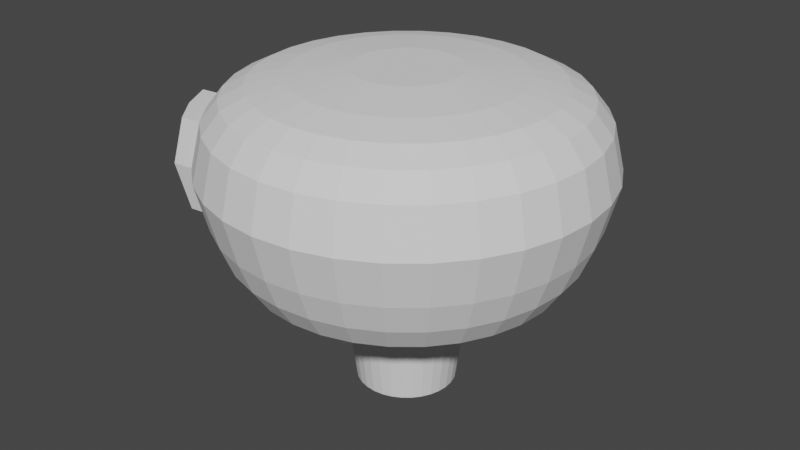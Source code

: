 # Source: mushroom.blend  (saved by Blender 3.5.10; exported with 4.5.12 LTS)
import bpy
from mathutils import Matrix  # noqa: F401  (used for matrix-valued properties, if any)

bpy.ops.wm.read_factory_settings(use_empty=True)
scene = bpy.context.scene
scene.name = 'Scene'

# ---- collections
col_collection = bpy.data.collections.new('Collection'); scene.collection.children.link(col_collection)

# ---- world
world_world = bpy.data.worlds.new('World'); scene.world = world_world
world_world.use_nodes = True; world_world.node_tree.nodes.clear()
_N = world_world.node_tree.nodes; _L = world_world.node_tree.links
n0 = _N.new('ShaderNodeOutputWorld'); n0.name = 'World Output'; n0.location = (300, 300)
n1 = _N.new('ShaderNodeBackground'); n1.name = 'Background'; n1.location = (10, 300)
n1.inputs[0].default_value = (0.05088, 0.05088, 0.05088, 1.0)
_L.new(n1.outputs[0], n0.inputs[0])
n0.is_active_output = True
world_world.color = (0.05088, 0.05088, 0.05088)
world_world.use_sun_shadow = False
world_world.sun_shadow_jitter_overblur = 0.0

# ---- meshes
me_cylinder = bpy.data.meshes.new('Cylinder')
me_cylinder.from_pydata([(0.0, 1.0, -1.0), (-2.93e-09, 1.242, 1.0), (0.1951, 0.9808, -1.0), (0.2423, 1.218, 1.0), (0.3827, 0.9239, -1.0), (0.4753, 1.147, 1.0), (0.5556, 0.8315, -1.0), (0.69, 1.033, 1.0), (0.7071, 0.7071, -1.0), (0.8782, 0.8782, 1.0), (0.8315, 0.5556, -1.0), (1.033, 0.69, 1.0), (0.9239, 0.3827, -1.0), (1.147, 0.4753, 1.0), (0.9808, 0.1951, -1.0), (1.218, 0.2423, 1.0), (1.0, 0.0, -1.0), (1.242, -3.606e-09, 1.0), (0.9808, -0.1951, -1.0), (1.218, -0.2423, 1.0), (0.9239, -0.3827, -1.0), (1.147, -0.4753, 1.0), (0.8315, -0.5556, -1.0), (1.033, -0.69, 1.0), (0.7071, -0.7071, -1.0), (0.8782, -0.8782, 1.0), (0.5556, -0.8315, -1.0), (0.69, -1.033, 1.0), (0.3827, -0.9239, -1.0), (0.4753, -1.147, 1.0), (0.1951, -0.9808, -1.0), (0.2423, -1.218, 1.0), (0.0, -1.0, -1.0), (-2.93e-09, -1.242, 1.0), (-0.1951, -0.9808, -1.0), (-0.2423, -1.218, 1.0), (-0.3827, -0.9239, -1.0), (-0.4753, -1.147, 1.0), (-0.5556, -0.8315, -1.0), (-0.69, -1.033, 1.0), (-0.7071, -0.7071, -1.0), (-0.8782, -0.8782, 1.0), (-0.8315, -0.5556, -1.0), (-1.033, -0.69, 1.0), (-0.9239, -0.3827, -1.0), (-1.147, -0.4753, 1.0), (-0.9808, -0.1951, -1.0), (-1.218, -0.2423, 1.0), (-1.0, 0.0, -1.0), (-1.242, -3.606e-09, 1.0), (-0.9808, 0.1951, -1.0), (-1.218, 0.2423, 1.0), (-0.9239, 0.3827, -1.0), (-1.147, 0.4753, 1.0), (-0.8315, 0.5556, -1.0), (-1.033, 0.69, 1.0), (-0.7071, 0.7071, -1.0), (-0.8782, 0.8782, 1.0), (-0.5556, 0.8315, -1.0), (-0.69, 1.033, 1.0), (-0.3827, 0.9239, -1.0), (-0.4753, 1.147, 1.0), (-0.1951, 0.9808, -1.0), (-0.2423, 1.218, 1.0), (0.2423, 1.218, 1.0), (-2.93e-09, 1.242, 1.0), (0.4753, 1.147, 1.0), (0.69, 1.033, 1.0), (0.8782, 0.8782, 1.0), (1.033, 0.69, 1.0), (1.147, 0.4753, 1.0), (1.218, 0.2423, 1.0), (1.242, -3.606e-09, 1.0), (1.218, -0.2423, 1.0), (1.147, -0.4753, 1.0), (1.033, -0.69, 1.0), (0.8782, -0.8782, 1.0), (0.69, -1.033, 1.0), (0.4753, -1.147, 1.0), (0.2423, -1.218, 1.0), (-2.93e-09, -1.242, 1.0), (-0.2423, -1.218, 1.0), (-0.4753, -1.147, 1.0), (-0.69, -1.033, 1.0), (-0.8782, -0.8782, 1.0), (-1.033, -0.69, 1.0), (-1.147, -0.4753, 1.0), (-1.218, -0.2423, 1.0), (-1.242, -3.606e-09, 1.0), (-1.218, 0.2423, 1.0), (-1.147, 0.4753, 1.0), (-1.033, 0.69, 1.0), (-0.8782, 0.8782, 1.0), (-0.69, 1.033, 1.0), (-0.4753, 1.147, 1.0), (-0.2423, 1.218, 1.0), (0.2423, 1.218, 1.0), (-2.93e-09, 1.242, 1.0), (0.4753, 1.147, 1.0), (0.69, 1.033, 1.0), (0.8782, 0.8782, 1.0), (1.033, 0.69, 1.0), (1.218, -0.2423, 1.0), (1.147, -0.4753, 1.0), (1.033, -0.69, 1.0), (0.8782, -0.8782, 1.0), (0.69, -1.033, 1.0), (0.4753, -1.147, 1.0), (0.2423, -1.218, 1.0), (-2.93e-09, -1.242, 1.0), (-0.2423, -1.218, 1.0), (-0.4753, -1.147, 1.0), (-0.69, -1.033, 1.0), (-0.8782, -0.8782, 1.0), (-1.033, -0.69, 1.0), (-1.147, -0.4753, 1.0), (-1.218, -0.2423, 1.0), (-1.242, -3.606e-09, 1.0), (-1.218, 0.2423, 1.0), (-1.147, 0.4753, 1.0), (-1.033, 0.69, 1.0), (-0.8782, 0.8782, 1.0), (-0.69, 1.033, 1.0), (-0.4753, 1.147, 1.0), (-0.2423, 1.218, 1.0), (0.2423, 1.218, 1.0), (-2.93e-09, 1.242, 1.0), (0.4753, 1.147, 1.0), (0.69, 1.033, 1.0), (0.8782, 0.8782, 1.0), (1.033, 0.69, 1.0), (1.218, -0.2423, 1.0), (1.147, -0.4753, 1.0), (1.033, -0.69, 1.0), (-1.218, -0.2423, 1.0), (-1.242, -3.606e-09, 1.0), (-1.218, 0.2423, 1.0), (-1.147, 0.4753, 1.0), (-1.033, 0.69, 1.0), (-0.8782, 0.8782, 1.0), (-0.69, 1.033, 1.0), (-0.4753, 1.147, 1.0), (-0.2423, 1.218, 1.0), (0.2423, 1.218, 1.0), (-2.93e-09, 1.242, 1.0), (0.4753, 1.147, 1.0), (0.69, 1.033, 1.0), (0.8782, 0.8782, 1.0), (1.033, 0.69, 1.0), (1.147, 0.4753, 1.0), (1.218, 0.2423, 1.0), (1.242, -3.606e-09, 1.0), (1.218, -0.2423, 1.0), (1.147, -0.4753, 1.0), (1.033, -0.69, 1.0), (0.8782, -0.8782, 1.0), (0.69, -1.033, 1.0), (0.4753, -1.147, 1.0), (0.2423, -1.218, 1.0), (-2.93e-09, -1.242, 1.0), (-0.2423, -1.218, 1.0), (-0.4753, -1.147, 1.0), (-0.69, -1.033, 1.0), (-0.8782, -0.8782, 1.0), (-1.033, -0.69, 1.0), (-1.147, -0.4753, 1.0), (-1.218, -0.2423, 1.0), (-1.242, -3.606e-09, 1.0), (-1.218, 0.2423, 1.0), (-1.147, 0.4753, 1.0), (-1.033, 0.69, 1.0), (-0.8782, 0.8782, 1.0), (-0.69, 1.033, 1.0), (-0.4753, 1.147, 1.0), (-0.2423, 1.218, 1.0), (0.2423, 1.218, 1.0), (-2.93e-09, 1.242, 1.0), (0.4753, 1.147, 1.0), (0.69, 1.033, 1.0), (0.8782, 0.8782, 1.0), (1.033, 0.69, 1.0), (1.147, 0.4753, 1.0), (1.218, 0.2423, 1.0), (1.242, -3.606e-09, 1.0), (1.218, -0.2423, 1.0), (1.147, -0.4753, 1.0), (1.033, -0.69, 1.0), (0.8782, -0.8782, 1.0), (0.69, -1.033, 1.0), (0.4753, -1.147, 1.0), (0.2423, -1.218, 1.0), (-2.93e-09, -1.242, 1.0), (-0.2423, -1.218, 1.0), (-0.4753, -1.147, 1.0), (-0.69, -1.033, 1.0), (-0.8782, -0.8782, 1.0), (-1.033, -0.69, 1.0), (-1.147, -0.4753, 1.0), (-1.218, -0.2423, 1.0), (-1.242, -3.606e-09, 1.0), (-1.218, 0.2423, 1.0), (-1.147, 0.4753, 1.0), (-1.033, 0.69, 1.0), (-0.8782, 0.8782, 1.0), (-0.69, 1.033, 1.0), (-0.4753, 1.147, 1.0), (-0.2423, 1.218, 1.0), (0.2415, 1.219, 1.002), (-0.0008314, 1.242, 1.002), (0.4745, 1.148, 1.002), (0.6892, 1.033, 1.002), (0.8774, 0.8786, 1.002), (1.032, 0.6904, 1.002), (1.147, 0.4757, 1.002), (1.217, 0.2427, 1.002), (1.241, 0.0003694, 1.002), (1.217, -0.2419, 1.002), (1.147, -0.4749, 1.002), (1.032, -0.6897, 1.002), (0.8774, -0.8779, 1.002), (0.6892, -1.032, 1.002), (0.4745, -1.147, 1.002), (0.2415, -1.218, 1.002), (-0.0008314, -1.242, 1.002), (-0.2431, -1.218, 1.002), (-0.4761, -1.147, 1.002), (-0.6909, -1.032, 1.002), (-0.8791, -0.8779, 1.002), (-1.034, -0.6897, 1.002), (-1.148, -0.4749, 1.002), (-1.219, -0.2419, 1.002), (-1.243, 0.0003694, 1.002), (-1.219, 0.2427, 1.002), (-1.148, 0.4757, 1.002), (-1.034, 0.6904, 1.002), (-0.8791, 0.8786, 1.002), (-0.6909, 1.033, 1.002), (-0.4761, 1.148, 1.002), (-0.2431, 1.219, 1.002), (0.2493, 1.258, 1.002), (-0.0008314, 1.283, 1.002), (0.4899, 1.185, 1.002), (0.7116, 1.067, 1.002), (0.906, 0.9072, 1.002), (1.065, 0.7128, 1.002), (1.184, 0.4911, 1.002), (1.257, 0.2505, 1.002), (1.282, 0.0003694, 1.002), (1.257, -0.2498, 1.002), (1.184, -0.4904, 1.002), (1.065, -0.7121, 1.002), (0.906, -0.9064, 1.002), (0.7116, -1.066, 1.002), (0.4899, -1.184, 1.002), (0.2493, -1.257, 1.002), (-0.0008314, -1.282, 1.002), (-0.251, -1.257, 1.002), (-0.4916, -1.184, 1.002), (-0.7133, -1.066, 1.002), (-0.9076, -0.9064, 1.002), (-1.067, -0.7121, 1.002), (-1.186, -0.4904, 1.002), (-1.259, -0.2498, 1.002), (-1.283, 0.0003694, 1.002), (-1.259, 0.2505, 1.002), (-1.186, 0.4911, 1.002), (-1.067, 0.7128, 1.002), (-0.9076, 0.9072, 1.002), (-0.7133, 1.067, 1.002), (-0.4916, 1.185, 1.002), (-0.251, 1.258, 1.002), (0.6892, 1.033, 1.002), (0.4745, 1.148, 1.002), (0.7116, 1.067, 1.002), (0.4899, 1.185, 1.002), (0.2861, 1.443, 1.078), (-0.0008314, 1.471, 1.078), (0.562, 1.359, 1.078), (0.8163, 1.223, 1.078), (1.039, 1.04, 1.078), (1.222, 0.8175, 1.078), (1.358, 0.5632, 1.078), (1.442, 0.2873, 1.078), (1.47, 0.0003695, 1.078), (1.442, -0.2866, 1.078), (1.358, -0.5625, 1.078), (1.222, -0.8167, 1.078), (1.039, -1.04, 1.078), (0.8163, -1.223, 1.078), (0.562, -1.358, 1.078), (0.2861, -1.442, 1.078), (-0.0008314, -1.47, 1.078), (-0.2878, -1.442, 1.078), (-0.5637, -1.358, 1.078), (-0.8179, -1.223, 1.078), (-1.041, -1.04, 1.078), (-1.224, -0.8167, 1.078), (-1.36, -0.5625, 1.078), (-1.443, -0.2866, 1.078), (-1.472, 0.0003695, 1.078), (-1.443, 0.2873, 1.078), (-1.36, 0.5632, 1.078), (-1.224, 0.8175, 1.078), (-1.041, 1.04, 1.078), (-0.8179, 1.223, 1.078), (-0.5637, 1.359, 1.078), (-0.2878, 1.443, 1.078), (0.4745, 1.148, 0.9767), (0.2415, 1.219, 0.9767), (0.4899, 1.185, 0.9767), (0.2493, 1.258, 0.9767), (0.2415, 1.219, 0.9568), (-0.0008314, 1.242, 0.9568), (0.2493, 1.258, 0.9568), (-0.0008314, 1.283, 0.9568), (0.6892, 1.033, 0.9568), (0.4745, 1.148, 0.9568), (0.7116, 1.067, 0.9568), (0.4899, 1.185, 0.9568), (0.8774, 0.8786, 0.9271), (0.6892, 1.033, 0.9271), (-0.0008314, 1.242, 0.9271), (-0.2431, 1.219, 0.9271), (0.906, 0.9072, 0.9271), (0.7116, 1.067, 0.9271), (-0.0008314, 1.283, 0.9271), (-0.251, 1.258, 0.9271), (1.032, 0.6904, 0.8965), (0.8774, 0.8786, 0.8965), (1.147, 0.4757, 0.8965), (-0.4761, 1.148, 0.8965), (-0.6909, 1.033, 0.8965), (-0.2431, 1.219, 0.8965), (1.065, 0.7128, 0.8965), (0.906, 0.9072, 0.8965), (1.184, 0.4911, 0.8965), (-0.4916, 1.185, 0.8965), (-0.7133, 1.067, 0.8965), (-0.251, 1.258, 0.8965), (1.217, 0.2427, 0.8379), (1.147, 0.4757, 0.8379), (1.241, 0.0003694, 0.8379), (1.217, -0.2419, 0.8379), (-1.034, 0.6904, 0.8379), (-1.148, 0.4757, 0.8379), (-0.8791, 0.8786, 0.8379), (-0.6909, 1.033, 0.8379), (1.257, 0.2505, 0.8379), (1.184, 0.4911, 0.8379), (1.282, 0.0003694, 0.8379), (1.257, -0.2498, 0.8379), (-1.067, 0.7128, 0.8379), (-1.186, 0.4911, 0.8379), (-0.9076, 0.9072, 0.8379), (-0.7133, 1.067, 0.8379), (1.147, -0.4749, 0.7727), (1.217, -0.2419, 0.7727), (1.032, -0.6897, 0.7727), (-1.219, 0.2427, 0.7727), (-1.243, 0.0003694, 0.7727), (-1.148, 0.4757, 0.7727), (1.184, -0.4904, 0.7727), (1.257, -0.2498, 0.7727), (1.065, -0.7121, 0.7727), (-1.259, 0.2505, 0.7727), (-1.283, 0.0003694, 0.7727), (-1.186, 0.4911, 0.7727), (0.8774, -0.8779, 0.7479), (1.032, -0.6897, 0.7479), (0.6892, -1.032, 0.7479), (0.4745, -1.147, 0.7479), (-1.148, -0.4749, 0.7479), (-1.034, -0.6897, 0.7479), (-1.219, -0.2419, 0.7479), (-1.243, 0.0003694, 0.7479), (0.906, -0.9064, 0.7479), (1.065, -0.7121, 0.7479), (0.7116, -1.066, 0.7479), (0.4899, -1.184, 0.7479), (-1.186, -0.4904, 0.7479), (-1.067, -0.7121, 0.7479), (-1.259, -0.2498, 0.7479), (-1.283, 0.0003694, 0.7479), (0.2415, -1.218, 0.6927), (0.4745, -1.147, 0.6927), (-1.034, -0.6897, 0.6927), (-0.8791, -0.8779, 0.6927), (0.2493, -1.257, 0.6927), (0.4899, -1.184, 0.6927), (-1.067, -0.7121, 0.6927), (-0.9076, -0.9064, 0.6927), (-2.93e-09, -1.242, 1.0), (0.0, -1.0, -1.0), (-0.1951, -0.9808, -1.0), (-0.2423, -1.218, 1.0), (-0.0008314, -1.242, 1.002), (0.2415, -1.218, 1.002), (-0.6909, -1.032, 1.002), (-0.4761, -1.147, 1.002), (-0.8791, -0.8779, 1.002), (-0.0008314, -1.282, 1.002), (0.2493, -1.257, 1.002), (-0.7133, -1.066, 1.002), (-0.4916, -1.184, 1.002), (-0.9076, -0.9064, 1.002), (-0.2431, -1.218, 0.6559), (-0.0008314, -1.242, 0.6559), (-0.251, -1.257, 0.6559), (-0.0008314, -1.282, 0.6559), (-0.0008314, -1.242, 0.6559), (0.2415, -1.218, 0.6559), (-0.6909, -1.032, 0.6559), (-0.4761, -1.147, 0.6559), (-0.8791, -0.8779, 0.6559), (-0.0008314, -1.282, 0.6559), (0.2493, -1.257, 0.6559), (-0.7133, -1.066, 0.6559), (-0.4916, -1.184, 0.6559), (-0.9076, -0.9064, 0.6559), (-0.4761, -1.147, 0.616), (-0.2431, -1.218, 0.616), (-0.4916, -1.184, 0.616), (-0.251, -1.257, 0.616), (0.3031, 1.528, 1.143), (-0.0008314, 1.558, 1.143), (0.5954, 1.44, 1.143), (0.8648, 1.296, 1.143), (1.101, 1.102, 1.143), (1.295, 0.866, 1.143), (1.439, 0.5966, 1.143), (1.527, 0.3043, 1.143), (1.557, 0.0003695, 1.143), (1.527, -0.3036, 1.143), (1.439, -0.5959, 1.143), (1.295, -0.8652, 1.143), (1.101, -1.101, 1.143), (0.8648, -1.295, 1.143), (0.5954, -1.439, 1.143), (0.3031, -1.528, 1.143), (-0.0008314, -1.558, 1.143), (-0.3048, -1.528, 1.143), (-0.5971, -1.439, 1.143), (-0.8664, -1.295, 1.143), (-1.103, -1.101, 1.143), (-1.296, -0.8652, 1.143), (-1.44, -0.5959, 1.143), (-1.529, -0.3036, 1.143), (-1.559, 0.0003695, 1.143), (-1.529, 0.3043, 1.143), (-1.44, 0.5966, 1.143), (-1.296, 0.866, 1.143), (-1.103, 1.102, 1.143), (-0.8664, 1.296, 1.143), (-0.5971, 1.44, 1.143), (-0.3048, 1.528, 1.143), (0.4832, 2.434, 1.204), (-0.0008314, 2.481, 1.204), (0.9486, 2.293, 1.204), (1.378, 2.063, 1.204), (1.753, 1.755, 1.204), (2.062, 1.379, 1.204), (2.291, 0.9498, 1.204), (2.432, 0.4844, 1.204), (2.48, 0.0003695, 1.204), (2.432, -0.4836, 1.204), (2.291, -0.9491, 1.204), (2.062, -1.378, 1.204), (1.753, -1.754, 1.204), (1.378, -2.063, 1.204), (0.9486, -2.292, 1.204), (0.4832, -2.433, 1.204), (-0.0008314, -2.481, 1.204), (-0.4848, -2.433, 1.204), (-0.9503, -2.292, 1.204), (-1.379, -2.063, 1.204), (-1.755, -1.754, 1.204), (-2.064, -1.378, 1.204), (-2.293, -0.9491, 1.204), (-2.434, -0.4836, 1.204), (-2.482, 0.0003695, 1.204), (-2.434, 0.4844, 1.204), (-2.293, 0.9498, 1.204), (-2.064, 1.379, 1.204), (-1.755, 1.755, 1.204), (-1.379, 2.063, 1.204), (-0.9503, 2.293, 1.204), (-0.4848, 2.434, 1.204), (0.5393, 2.716, 1.313), (-0.0008314, 2.769, 1.313), (1.059, 2.558, 1.313), (1.537, 2.302, 1.313), (1.957, 1.958, 1.313), (2.301, 1.538, 1.313), (2.557, 1.06, 1.313), (2.714, 0.5405, 1.313), (2.768, 0.0003695, 1.313), (2.714, -0.5397, 1.313), (2.557, -1.059, 1.313), (2.301, -1.538, 1.313), (1.957, -1.957, 1.313), (1.537, -2.301, 1.313), (1.059, -2.557, 1.313), (0.5393, -2.715, 1.313), (-0.0008314, -2.768, 1.313), (-0.5409, -2.715, 1.313), (-1.06, -2.557, 1.313), (-1.539, -2.301, 1.313), (-1.958, -1.957, 1.313), (-2.303, -1.538, 1.313), (-2.559, -1.059, 1.313), (-2.716, -0.5397, 1.313), (-2.769, 0.0003695, 1.313), (-2.716, 0.5405, 1.313), (-2.559, 1.06, 1.313), (-2.303, 1.538, 1.313), (-1.958, 1.958, 1.313), (-1.539, 2.302, 1.313), (-1.06, 2.558, 1.313), (-0.5409, 2.716, 1.313), (0.6047, 3.044, 1.552), (-0.0008315, 3.104, 1.552), (1.187, 2.868, 1.552), (1.724, 2.581, 1.552), (2.194, 2.195, 1.552), (2.58, 1.725, 1.552), (2.867, 1.188, 1.552), (3.043, 0.6059, 1.552), (3.103, 0.0003695, 1.552), (3.043, -0.6051, 1.552), (2.867, -1.187, 1.552), (2.58, -1.724, 1.552), (2.194, -2.194, 1.552), (1.724, -2.58, 1.552), (1.187, -2.867, 1.552), (0.6047, -3.044, 1.552), (-0.0008315, -3.103, 1.552), (-0.6063, -3.044, 1.552), (-1.189, -2.867, 1.552), (-1.725, -2.58, 1.552), (-2.196, -2.194, 1.552), (-2.582, -1.724, 1.552), (-2.868, -1.187, 1.552), (-3.045, -0.6051, 1.552), (-3.105, 0.0003695, 1.552), (-3.045, 0.6059, 1.552), (-2.868, 1.188, 1.552), (-2.582, 1.725, 1.552), (-2.196, 2.195, 1.552), (-1.725, 2.581, 1.552), (-1.189, 2.868, 1.552), (-0.6063, 3.044, 1.552), (0.6693, 3.369, 2.047), (-0.0008315, 3.435, 2.047), (1.314, 3.174, 2.047), (1.908, 2.856, 2.047), (2.428, 2.429, 2.047), (2.855, 1.909, 2.047), (3.173, 1.315, 2.047), (3.368, 0.6705, 2.047), (3.434, 0.0003694, 2.047), (3.368, -0.6698, 2.047), (3.173, -1.314, 2.047), (2.855, -1.908, 2.047), (2.428, -2.429, 2.047), (1.908, -2.856, 2.047), (1.314, -3.173, 2.047), (0.6693, -3.369, 2.047), (-0.0008315, -3.435, 2.047), (-0.671, -3.369, 2.047), (-1.315, -3.173, 2.047), (-1.909, -2.856, 2.047), (-2.43, -2.429, 2.047), (-2.857, -1.908, 2.047), (-3.174, -1.314, 2.047), (-3.37, -0.6698, 2.047), (-3.436, 0.0003694, 2.047), (-3.37, 0.6705, 2.047), (-3.174, 1.315, 2.047), (-2.857, 1.909, 2.047), (-2.43, 2.429, 2.047), (-1.909, 2.856, 2.047), (-1.315, 3.174, 2.047), (-0.671, 3.369, 2.047), (0.7166, 3.607, 2.658), (-0.0008314, 3.678, 2.658), (1.406, 3.398, 2.658), (2.042, 3.058, 2.658), (2.599, 2.601, 2.658), (3.057, 2.043, 2.658), (3.397, 1.408, 2.658), (3.606, 0.7178, 2.658), (3.677, 0.0003694, 2.658), (3.606, -0.7171, 2.658), (3.397, -1.407, 2.658), (3.057, -2.043, 2.658), (2.599, -2.6, 2.658), (2.042, -3.057, 2.658), (1.406, -3.397, 2.658), (0.7166, -3.606, 2.658), (-0.0008314, -3.677, 2.658), (-0.7183, -3.606, 2.658), (-1.408, -3.397, 2.658), (-2.044, -3.057, 2.658), (-2.601, -2.6, 2.658), (-3.058, -2.043, 2.658), (-3.398, -1.407, 2.658), (-3.608, -0.7171, 2.658), (-3.678, 0.0003694, 2.658), (-3.608, 0.7178, 2.658), (-3.398, 1.408, 2.658), (-3.058, 2.043, 2.658), (-2.601, 2.601, 2.658), (-2.044, 3.058, 2.658), (-1.408, 3.398, 2.658), (-0.7183, 3.607, 2.658), (0.7625, 3.838, 3.589), (-0.0008314, 3.913, 3.589), (1.496, 3.615, 3.589), (2.173, 3.254, 3.589), (2.766, 2.767, 3.589), (3.252, 2.174, 3.589), (3.614, 1.498, 3.589), (3.837, 0.7637, 3.589), (3.912, 0.0003694, 3.589), (3.837, -0.763, 3.589), (3.614, -1.497, 3.589), (3.252, -2.173, 3.589), (2.766, -2.766, 3.589), (2.173, -3.253, 3.589), (1.496, -3.614, 3.589), (0.7625, -3.837, 3.589), (-0.0008314, -3.912, 3.589), (-0.7642, -3.837, 3.589), (-1.498, -3.614, 3.589), (-2.175, -3.253, 3.589), (-2.768, -2.766, 3.589), (-3.616, -1.497, 3.589), (-3.838, -0.763, 3.589), (-3.914, 0.0003694, 3.589), (-3.838, 0.7637, 3.589), (-3.254, 2.174, 3.589), (-2.768, 2.767, 3.589), (-2.175, 3.254, 3.589), (-1.498, 3.615, 3.589), (-0.7642, 3.838, 3.589), (0.7211, 3.63, 4.478), (-0.0008314, 3.701, 4.478), (1.415, 3.419, 4.478), (2.055, 3.077, 4.478), (2.616, 2.617, 4.478), (3.076, 2.056, 4.478), (3.418, 1.417, 4.478), (3.629, 0.7223, 4.478), (3.7, 0.0003694, 4.478), (3.629, -0.7216, 4.478), (3.418, -1.416, 4.478), (3.076, -2.056, 4.478), (2.616, -2.616, 4.478), (2.055, -3.077, 4.478), (1.415, -3.418, 4.478), (0.7211, -3.629, 4.478), (-0.0008314, -3.7, 4.478), (-0.7228, -3.629, 4.478), (-1.417, -3.418, 4.478), (-2.057, -3.077, 4.478), (-2.618, -2.616, 4.478), (-3.078, -2.056, 4.478), (-3.42, -1.416, 4.478), (-3.63, -0.7216, 4.478), (-3.701, 0.0003694, 4.478), (-3.63, 0.7223, 4.478), (-3.42, 1.417, 4.478), (-3.078, 2.056, 4.478), (-2.618, 2.617, 4.478), (-2.057, 3.077, 4.478), (-1.417, 3.419, 4.478), (-0.7228, 3.63, 4.478), (0.6553, 3.299, 4.905), (-0.0008314, 3.364, 4.905), (1.286, 3.108, 4.905), (1.868, 2.797, 4.905), (2.377, 2.379, 4.905), (2.796, 1.869, 4.905), (3.107, 1.288, 4.905), (3.298, 0.6565, 4.905), (3.363, 0.0003695, 4.905), (3.298, -0.6558, 4.905), (3.107, -1.287, 4.905), (2.796, -1.868, 4.905), (2.377, -2.378, 4.905), (1.868, -2.796, 4.905), (1.286, -3.107, 4.905), (0.6553, -3.298, 4.905), (-0.0008314, -3.363, 4.905), (-0.657, -3.298, 4.905), (-1.288, -3.107, 4.905), (-1.869, -2.796, 4.905), (-2.379, -2.378, 4.905), (-2.797, -1.868, 4.905), (-3.108, -1.287, 4.905), (-3.3, -0.6558, 4.905), (-3.364, 0.0003695, 4.905), (-3.3, 0.6565, 4.905), (-3.108, 1.288, 4.905), (-2.797, 1.869, 4.905), (-2.379, 2.379, 4.905), (-1.869, 2.797, 4.905), (-1.288, 3.108, 4.905), (-0.657, 3.299, 4.905), (0.5648, 2.844, 5.143), (-0.0008314, 2.9, 5.143), (1.109, 2.679, 5.143), (1.61, 2.411, 5.143), (2.049, 2.05, 5.143), (2.41, 1.611, 5.143), (2.678, 1.11, 5.143), (2.843, 0.566, 5.143), (2.898, 0.0003695, 5.143), (2.843, -0.5652, 5.143), (2.678, -1.109, 5.143), (2.41, -1.61, 5.143), (2.049, -2.05, 5.143), (1.61, -2.41, 5.143), (1.109, -2.678, 5.143), (0.5648, -2.843, 5.143), (-0.0008314, -2.899, 5.143), (-0.5664, -2.843, 5.143), (-1.11, -2.678, 5.143), (-1.612, -2.41, 5.143), (-2.051, -2.05, 5.143), (-2.411, -1.61, 5.143), (-2.679, -1.109, 5.143), (-2.844, -0.5652, 5.143), (-2.9, 0.0003695, 5.143), (-2.844, 0.566, 5.143), (-2.679, 1.11, 5.143), (-2.411, 1.611, 5.143), (-2.051, 2.05, 5.143), (-1.612, 2.411, 5.143), (-1.11, 2.679, 5.143), (-0.5664, 2.844, 5.143), (0.4281, 2.157, 5.29), (-0.0008314, 2.199, 5.29), (0.8406, 2.032, 5.29), (1.221, 1.828, 5.29), (1.554, 1.555, 5.29), (1.827, 1.222, 5.29), (2.03, 0.8418, 5.29), (2.156, 0.4293, 5.29), (2.198, 0.0003695, 5.29), (2.156, -0.4286, 5.29), (2.03, -0.841, 5.29), (1.827, -1.221, 5.29), (1.554, -1.554, 5.29), (1.221, -1.828, 5.29), (0.8406, -2.031, 5.29), (0.4281, -2.156, 5.29), (-0.0008314, -2.198, 5.29), (-0.4298, -2.156, 5.29), (-0.8422, -2.031, 5.29), (-1.222, -1.828, 5.29), (-1.556, -1.554, 5.29), (-1.829, -1.221, 5.29), (-2.032, -0.841, 5.29), (-2.157, -0.4286, 5.29), (-2.199, 0.0003695, 5.29), (-2.157, 0.4293, 5.29), (-2.032, 0.8418, 5.29), (-1.829, 1.222, 5.29), (-1.556, 1.555, 5.29), (-1.222, 1.828, 5.29), (-0.8422, 2.032, 5.29), (-0.4298, 2.157, 5.29), (0.4281, 2.157, 5.29), (-0.0008314, 2.199, 5.29), (0.8406, 2.032, 5.29), (1.221, 1.828, 5.29), (1.554, 1.555, 5.29), (1.827, 1.222, 5.29), (2.03, 0.8418, 5.29), (2.156, 0.4293, 5.29), (2.198, 0.0003695, 5.29), (2.156, -0.4286, 5.29), (2.03, -0.841, 5.29), (1.827, -1.221, 5.29), (1.554, -1.554, 5.29), (1.221, -1.828, 5.29), (0.8406, -2.031, 5.29), (0.4281, -2.156, 5.29), (-0.0008314, -2.198, 5.29), (-0.4298, -2.156, 5.29), (-0.8422, -2.031, 5.29), (-1.222, -1.828, 5.29), (-1.556, -1.554, 5.29), (-1.829, -1.221, 5.29), (-2.032, -0.841, 5.29), (-2.157, -0.4286, 5.29), (-2.199, 0.0003695, 5.29), (-2.157, 0.4293, 5.29), (-2.032, 0.8418, 5.29), (-1.829, 1.222, 5.29), (-1.556, 1.555, 5.29), (-1.222, 1.828, 5.29), (-0.8422, 2.032, 5.29), (-0.4298, 2.157, 5.29), (0.2021, 1.02, 5.401), (-0.0008314, 1.04, 5.401), (0.3971, 0.9612, 5.401), (0.5769, 0.8651, 5.401), (0.7345, 0.7357, 5.401), (0.8639, 0.5781, 5.401), (0.96, 0.3983, 5.401), (1.019, 0.2033, 5.401), (1.039, 0.0003695, 5.401), (1.019, -0.2025, 5.401), (0.96, -0.3976, 5.401), (0.8639, -0.5774, 5.401), (0.7345, -0.735, 5.401), (0.5769, -0.8643, 5.401), (0.3971, -0.9604, 5.401), (0.2021, -1.02, 5.401), (-0.0008314, -1.04, 5.401), (-0.2037, -1.02, 5.401), (-0.3988, -0.9604, 5.401), (-0.5786, -0.8643, 5.401), (-0.7362, -0.735, 5.401), (-0.8655, -0.5774, 5.401), (-0.9616, -0.3976, 5.401), (-1.021, -0.2025, 5.401), (-1.041, 0.0003695, 5.401), (-1.021, 0.2033, 5.401), (-0.9616, 0.3983, 5.401), (-0.8655, 0.5781, 5.401), (-0.7362, 0.7357, 5.401), (-0.5786, 0.8651, 5.401), (-0.3988, 0.9612, 5.401), (-0.2037, 1.02, 5.401), (-3.475, -2.084, 2.655), (-3.018, -2.641, 2.655), (-3.815, -1.448, 2.655), (-3.815, 1.367, 2.655), (-4.024, 0.6767, 2.655), (-3.475, 2.002, 2.655), (-3.671, -2.214, 3.585), (-3.184, -2.807, 3.585), (-4.032, -1.538, 3.585), (-4.032, 1.457, 3.585), (-4.255, 0.7227, 3.585), (-3.671, 2.133, 3.585), (-3.494, -2.097, 4.475), (-3.034, -2.657, 4.475), (-3.836, -1.457, 4.475), (-3.836, 1.375, 4.475), (-4.047, 0.6813, 4.475), (-3.494, 2.015, 4.475), (-1.259, -0.2498, 1.002), (-1.186, -0.4904, 1.002), (-1.283, 0.0003694, 1.002), (-1.259, 0.2505, 1.002), (-1.443, -0.2866, 1.078), (-1.36, -0.5625, 1.078), (-1.472, 0.0003695, 1.078), (-1.443, 0.2873, 1.078)], [], [(0, 1, 3, 2), (2, 3, 5, 4), (4, 5, 7, 6), (6, 7, 9, 8), (8, 9, 11, 10), (10, 11, 13, 12), (12, 13, 15, 14), (14, 15, 17, 16), (16, 17, 19, 18), (18, 19, 21, 20), (20, 21, 23, 22), (22, 23, 25, 24), (24, 25, 27, 26), (26, 27, 29, 28), (28, 29, 31, 30), (30, 31, 33, 32), (227, 226, 397, 399), (34, 35, 37, 36), (36, 37, 39, 38), (38, 39, 41, 40), (40, 41, 43, 42), (42, 43, 45, 44), (44, 45, 47, 46), (46, 47, 49, 48), (48, 49, 51, 50), (50, 51, 53, 52), (52, 53, 55, 54), (54, 55, 57, 56), (56, 57, 59, 58), (58, 59, 61, 60), (11, 9, 68, 69), (60, 61, 63, 62), (62, 63, 1, 0), (0, 2, 4, 6, 8, 10, 12, 14, 16, 18, 20, 22, 24, 26, 28, 30, 32, 34, 36, 38, 40, 42, 44, 46, 48, 50, 52, 54, 56, 58, 60, 62), (84, 83, 162, 163), (29, 27, 77, 78), (47, 45, 86, 87), (3, 1, 65, 64), (1, 63, 95, 65), (21, 19, 73, 74), (39, 37, 82, 83), (57, 55, 91, 92), (13, 11, 69, 70), (31, 29, 78, 79), (49, 47, 87, 88), (5, 3, 64, 66), (23, 21, 74, 75), (41, 39, 83, 84), (59, 57, 92, 93), (15, 13, 70, 71), (33, 31, 79, 80), (51, 49, 88, 89), (7, 5, 66, 67), (25, 23, 75, 76), (43, 41, 84, 85), (61, 59, 93, 94), (17, 15, 71, 72), (35, 33, 80, 81), (53, 51, 89, 90), (9, 7, 67, 68), (27, 25, 76, 77), (45, 43, 85, 86), (63, 61, 94, 95), (19, 17, 72, 73), (37, 35, 81, 82), (55, 53, 90, 91), (84, 83, 112, 113), (85, 84, 113, 114), (86, 85, 114, 115), (87, 86, 115, 116), (74, 73, 102, 103), (88, 87, 116, 117), (75, 74, 103, 104), (89, 88, 117, 118), (76, 75, 104, 105), (90, 89, 118, 119), (77, 76, 105, 106), (91, 90, 119, 120), (78, 77, 106, 107), (64, 65, 97, 96), (92, 91, 120, 121), (79, 78, 107, 108), (66, 64, 96, 98), (93, 92, 121, 122), (80, 79, 108, 109), (67, 66, 98, 99), (94, 93, 122, 123), (81, 80, 109, 110), (68, 67, 99, 100), (95, 94, 123, 124), (82, 81, 110, 111), (68, 69, 101, 100), (65, 95, 124, 97), (83, 82, 111, 112), (120, 119, 137, 138), (121, 120, 138, 139), (122, 121, 139, 140), (123, 122, 140, 141), (124, 123, 141, 142), (96, 97, 126, 125), (97, 124, 142, 126), (98, 96, 125, 127), (99, 98, 127, 128), (100, 99, 128, 129), (100, 101, 130, 129), (103, 102, 131, 132), (117, 116, 134, 135), (104, 103, 132, 133), (118, 117, 135, 136), (119, 118, 136, 137), (164, 163, 195, 196), (71, 70, 149, 150), (85, 84, 163, 164), (72, 71, 150, 151), (86, 85, 164, 165), (73, 72, 151, 152), (87, 86, 165, 166), (74, 73, 152, 153), (88, 87, 166, 167), (75, 74, 153, 154), (89, 88, 167, 168), (76, 75, 154, 155), (90, 89, 168, 169), (77, 76, 155, 156), (91, 90, 169, 170), (78, 77, 156, 157), (64, 65, 144, 143), (92, 91, 170, 171), (79, 78, 157, 158), (66, 64, 143, 145), (93, 92, 171, 172), (80, 79, 158, 159), (67, 66, 145, 146), (94, 93, 172, 173), (81, 80, 159, 160), (68, 67, 146, 147), (95, 94, 173, 174), (82, 81, 160, 161), (69, 68, 147, 148), (65, 95, 174, 144), (83, 82, 161, 162), (70, 69, 148, 149), (199, 198, 230, 231), (151, 150, 182, 183), (165, 164, 196, 197), (152, 151, 183, 184), (166, 165, 197, 198), (153, 152, 184, 185), (167, 166, 198, 199), (154, 153, 185, 186), (168, 167, 199, 200), (155, 154, 186, 187), (169, 168, 200, 201), (156, 155, 187, 188), (170, 169, 201, 202), (157, 156, 188, 189), (143, 144, 176, 175), (171, 170, 202, 203), (158, 157, 189, 190), (145, 143, 175, 177), (172, 171, 203, 204), (159, 158, 190, 191), (146, 145, 177, 178), (173, 172, 204, 205), (160, 159, 191, 192), (147, 146, 178, 179), (174, 173, 205, 206), (161, 160, 192, 193), (148, 147, 179, 180), (144, 174, 206, 176), (162, 161, 193, 194), (149, 148, 180, 181), (163, 162, 194, 195), (150, 149, 181, 182), (213, 245, 348, 340), (186, 185, 217, 218), (200, 199, 231, 232), (187, 186, 218, 219), (201, 200, 232, 233), (188, 187, 219, 220), (202, 201, 233, 234), (189, 188, 220, 221), (175, 176, 208, 207), (203, 202, 234, 235), (190, 189, 221, 222), (177, 175, 207, 209), (204, 203, 235, 236), (191, 190, 222, 223), (178, 177, 209, 210), (205, 204, 236, 237), (192, 191, 223, 224), (179, 178, 210, 211), (206, 205, 237, 238), (193, 192, 224, 225), (180, 179, 211, 212), (176, 206, 238, 208), (194, 193, 225, 226), (181, 180, 212, 213), (195, 194, 226, 227), (182, 181, 213, 214), (196, 195, 227, 228), (183, 182, 214, 215), (197, 196, 228, 229), (184, 183, 215, 216), (198, 197, 229, 230), (185, 184, 216, 217), (262, 261, 856, 855), (261, 262, 381, 379), (207, 208, 312, 311), (234, 233, 344, 343), (254, 222, 383, 387), (207, 239, 310, 308), (245, 246, 347, 348), (33, 35, 394, 391), (242, 210, 271, 273), (237, 236, 331, 330), (404, 399, 413, 418), (208, 238, 322, 321), (213, 212, 327, 329), (225, 224, 420, 419), (268, 269, 336, 337), (243, 211, 319, 323), (226, 225, 398, 397), (211, 243, 334, 328), (34, 32, 392, 393), (267, 268, 354, 353), (227, 259, 390, 386), (248, 216, 342, 350), (220, 219, 367, 369), (266, 267, 353, 351), (260, 261, 379, 380), (264, 265, 366, 364), (219, 218, 368, 367), (232, 231, 359, 358), (218, 217, 355, 357), (252, 253, 378, 377), (263, 264, 364, 365), (253, 221, 370, 378), (239, 207, 311, 313), (210, 209, 272, 271), (241, 242, 273, 274), (209, 241, 274, 272), (304, 303, 451, 452), (249, 248, 284, 285), (300, 264, 858, 862), (250, 249, 285, 286), (264, 263, 857, 858), (251, 250, 286, 287), (265, 264, 300, 301), (252, 251, 287, 288), (266, 265, 301, 302), (253, 252, 288, 289), (239, 240, 276, 275), (267, 266, 302, 303), (254, 253, 289, 290), (241, 239, 275, 277), (268, 267, 303, 304), (255, 254, 290, 291), (242, 241, 277, 278), (269, 268, 304, 305), (256, 255, 291, 292), (243, 242, 278, 279), (270, 269, 305, 306), (257, 256, 292, 293), (244, 243, 279, 280), (240, 270, 306, 276), (258, 257, 293, 294), (245, 244, 280, 281), (259, 258, 294, 295), (246, 245, 281, 282), (260, 259, 295, 296), (247, 246, 282, 283), (261, 260, 296, 297), (248, 247, 283, 284), (307, 308, 310, 309), (241, 209, 307, 309), (209, 207, 308, 307), (239, 241, 309, 310), (311, 312, 314, 313), (315, 316, 318, 317), (272, 274, 318, 316), (240, 239, 313, 314), (271, 272, 316, 315), (208, 240, 314, 312), (273, 271, 315, 317), (274, 273, 317, 318), (319, 320, 324, 323), (321, 322, 326, 325), (270, 240, 325, 326), (211, 210, 320, 319), (238, 270, 326, 322), (240, 208, 321, 325), (242, 243, 323, 324), (210, 242, 324, 320), (330, 331, 337, 336), (332, 330, 336, 338), (327, 328, 334, 333), (329, 327, 333, 335), (270, 238, 332, 338), (269, 270, 338, 336), (245, 213, 329, 335), (238, 237, 330, 332), (236, 268, 337, 331), (243, 244, 333, 334), (212, 211, 328, 327), (244, 245, 335, 333), (343, 344, 352, 351), (345, 343, 351, 353), (346, 345, 353, 354), (339, 340, 348, 347), (341, 339, 347, 349), (342, 341, 349, 350), (246, 247, 349, 347), (235, 234, 343, 345), (247, 248, 350, 349), (236, 235, 345, 346), (214, 213, 340, 339), (215, 214, 339, 341), (233, 265, 352, 344), (216, 215, 341, 342), (265, 266, 351, 352), (268, 236, 346, 354), (355, 356, 362, 361), (357, 355, 361, 363), (358, 359, 365, 364), (360, 358, 364, 366), (265, 233, 360, 366), (233, 232, 358, 360), (231, 263, 365, 359), (248, 249, 361, 362), (216, 248, 362, 356), (217, 216, 356, 355), (250, 218, 357, 363), (249, 250, 363, 361), (370, 369, 377, 378), (371, 372, 380, 379), (373, 371, 379, 381), (374, 373, 381, 382), (367, 368, 376, 375), (369, 367, 375, 377), (263, 231, 374, 382), (221, 220, 369, 370), (262, 263, 382, 381), (229, 228, 372, 371), (218, 250, 376, 368), (228, 260, 380, 372), (230, 229, 371, 373), (231, 230, 373, 374), (250, 251, 375, 376), (251, 252, 377, 375), (383, 384, 388, 387), (385, 386, 390, 389), (221, 253, 388, 384), (228, 227, 386, 385), (259, 260, 389, 390), (222, 221, 384, 383), (253, 254, 387, 388), (260, 228, 385, 389), (392, 391, 394, 393), (399, 397, 411, 413), (397, 398, 412, 411), (398, 403, 417, 412), (259, 227, 399, 404), (35, 34, 393, 394), (254, 255, 400, 401), (222, 254, 401, 396), (223, 222, 396, 395), (257, 258, 402, 403), (225, 257, 403, 398), (258, 259, 404, 402), (32, 33, 391, 392), (255, 223, 395, 400), (405, 406, 408, 407), (409, 410, 415, 414), (411, 412, 417, 416), (413, 411, 416, 418), (401, 400, 414, 415), (256, 224, 405, 407), (403, 402, 416, 417), (255, 256, 407, 408), (402, 404, 418, 416), (396, 401, 415, 410), (224, 223, 406, 405), (400, 395, 409, 414), (395, 396, 410, 409), (223, 255, 408, 406), (419, 420, 422, 421), (256, 257, 421, 422), (257, 225, 419, 421), (224, 256, 422, 420), (449, 448, 480, 481), (291, 290, 438, 439), (278, 277, 425, 426), (305, 304, 452, 453), (292, 291, 439, 440), (279, 278, 426, 427), (306, 305, 453, 454), (293, 292, 440, 441), (280, 279, 427, 428), (276, 306, 454, 424), (294, 293, 441, 442), (281, 280, 428, 429), (295, 294, 442, 443), (282, 281, 429, 430), (296, 295, 443, 444), (283, 282, 430, 431), (297, 296, 444, 445), (284, 283, 431, 432), (298, 297, 445, 446), (285, 284, 432, 433), (299, 298, 446, 447), (286, 285, 433, 434), (300, 299, 447, 448), (287, 286, 434, 435), (301, 300, 448, 449), (288, 287, 435, 436), (302, 301, 449, 450), (289, 288, 436, 437), (275, 276, 424, 423), (303, 302, 450, 451), (290, 289, 437, 438), (277, 275, 423, 425), (484, 483, 515, 516), (436, 435, 467, 468), (450, 449, 481, 482), (437, 436, 468, 469), (423, 424, 456, 455), (451, 450, 482, 483), (438, 437, 469, 470), (425, 423, 455, 457), (452, 451, 483, 484), (439, 438, 470, 471), (426, 425, 457, 458), (453, 452, 484, 485), (440, 439, 471, 472), (427, 426, 458, 459), (454, 453, 485, 486), (441, 440, 472, 473), (428, 427, 459, 460), (424, 454, 486, 456), (442, 441, 473, 474), (429, 428, 460, 461), (443, 442, 474, 475), (430, 429, 461, 462), (444, 443, 475, 476), (431, 430, 462, 463), (445, 444, 476, 477), (432, 431, 463, 464), (446, 445, 477, 478), (433, 432, 464, 465), (447, 446, 478, 479), (434, 433, 465, 466), (448, 447, 479, 480), (435, 434, 466, 467), (514, 513, 545, 546), (471, 470, 502, 503), (458, 457, 489, 490), (485, 484, 516, 517), (472, 471, 503, 504), (459, 458, 490, 491), (486, 485, 517, 518), (473, 472, 504, 505), (460, 459, 491, 492), (456, 486, 518, 488), (474, 473, 505, 506), (461, 460, 492, 493), (475, 474, 506, 507), (462, 461, 493, 494), (476, 475, 507, 508), (463, 462, 494, 495), (477, 476, 508, 509), (464, 463, 495, 496), (478, 477, 509, 510), (465, 464, 496, 497), (479, 478, 510, 511), (466, 465, 497, 498), (480, 479, 511, 512), (467, 466, 498, 499), (481, 480, 512, 513), (468, 467, 499, 500), (482, 481, 513, 514), (469, 468, 500, 501), (455, 456, 488, 487), (483, 482, 514, 515), (470, 469, 501, 502), (457, 455, 487, 489), (549, 548, 580, 581), (501, 500, 532, 533), (487, 488, 520, 519), (515, 514, 546, 547), (502, 501, 533, 534), (489, 487, 519, 521), (516, 515, 547, 548), (503, 502, 534, 535), (490, 489, 521, 522), (517, 516, 548, 549), (504, 503, 535, 536), (491, 490, 522, 523), (518, 517, 549, 550), (505, 504, 536, 537), (492, 491, 523, 524), (488, 518, 550, 520), (506, 505, 537, 538), (493, 492, 524, 525), (507, 506, 538, 539), (494, 493, 525, 526), (508, 507, 539, 540), (495, 494, 526, 527), (509, 508, 540, 541), (496, 495, 527, 528), (510, 509, 541, 542), (497, 496, 528, 529), (511, 510, 542, 543), (498, 497, 529, 530), (512, 511, 543, 544), (499, 498, 530, 531), (513, 512, 544, 545), (500, 499, 531, 532), (571, 570, 602, 603), (536, 535, 567, 568), (523, 522, 554, 555), (550, 549, 581, 582), (537, 536, 568, 569), (524, 523, 555, 556), (520, 550, 582, 552), (538, 537, 569, 570), (525, 524, 556, 557), (539, 538, 570, 571), (526, 525, 557, 558), (540, 539, 571, 572), (527, 526, 558, 559), (541, 540, 572, 573), (528, 527, 559, 560), (542, 541, 573, 574), (529, 528, 560, 561), (543, 542, 574, 575), (530, 529, 561, 562), (544, 543, 575, 576), (531, 530, 562, 563), (545, 544, 576, 577), (532, 531, 563, 564), (546, 545, 577, 578), (533, 532, 564, 565), (519, 520, 552, 551), (547, 546, 578, 579), (534, 533, 565, 566), (521, 519, 551, 553), (548, 547, 579, 580), (535, 534, 566, 567), (522, 521, 553, 554), (606, 605, 636, 637), (558, 557, 589, 590), (572, 571, 603, 604), (559, 558, 590, 591), (573, 572, 604, 605), (560, 559, 591, 592), (574, 573, 605, 606), (561, 560, 592, 593), (575, 574, 606, 607), (562, 561, 593, 594), (576, 575, 607, 608), (563, 562, 594, 595), (577, 576, 608, 609), (564, 563, 595, 596), (578, 577, 609, 610), (565, 564, 596, 597), (551, 552, 584, 583), (579, 578, 610, 611), (566, 565, 597, 598), (553, 551, 583, 585), (580, 579, 611, 612), (567, 566, 598, 599), (554, 553, 585, 586), (581, 580, 612, 613), (568, 567, 599, 600), (555, 554, 586, 587), (582, 581, 613, 614), (569, 568, 600, 601), (556, 555, 587, 588), (552, 582, 614, 584), (570, 569, 601, 602), (557, 556, 588, 589), (603, 635, 844, 838), (593, 592, 624, 625), (607, 606, 637, 638), (594, 593, 625, 626), (608, 607, 638, 639), (595, 594, 626, 627), (604, 603, 838, 837), (596, 595, 627, 628), (670, 671, 852, 853), (597, 596, 628, 629), (583, 584, 616, 615), (611, 610, 640, 641), (598, 597, 629, 630), (585, 583, 615, 617), (612, 611, 641, 642), (599, 598, 630, 631), (586, 585, 617, 618), (613, 612, 642, 643), (600, 599, 631, 632), (587, 586, 618, 619), (614, 613, 643, 644), (601, 600, 632, 633), (588, 587, 619, 620), (584, 614, 644, 616), (602, 601, 633, 634), (589, 588, 620, 621), (603, 602, 634, 635), (590, 589, 621, 622), (639, 670, 853, 847), (591, 590, 622, 623), (635, 665, 850, 844), (592, 591, 623, 624), (647, 645, 677, 679), (628, 627, 657, 658), (610, 609, 840, 842), (629, 628, 658, 659), (615, 616, 646, 645), (641, 640, 672, 673), (630, 629, 659, 660), (617, 615, 645, 647), (642, 641, 673, 674), (631, 630, 660, 661), (618, 617, 647, 648), (643, 642, 674, 675), (632, 631, 661, 662), (619, 618, 648, 649), (644, 643, 675, 676), (633, 632, 662, 663), (620, 619, 649, 650), (616, 644, 676, 646), (634, 633, 663, 664), (621, 620, 650, 651), (635, 634, 664, 665), (622, 621, 651, 652), (609, 608, 841, 840), (623, 622, 652, 653), (640, 610, 842, 848), (624, 623, 653, 654), (637, 636, 667, 668), (625, 624, 654, 655), (638, 637, 668, 669), (626, 625, 655, 656), (639, 638, 669, 670), (627, 626, 656, 657), (689, 688, 720, 721), (674, 673, 705, 706), (661, 660, 692, 693), (648, 647, 679, 680), (675, 674, 706, 707), (662, 661, 693, 694), (649, 648, 680, 681), (676, 675, 707, 708), (663, 662, 694, 695), (650, 649, 681, 682), (646, 676, 708, 678), (664, 663, 695, 696), (651, 650, 682, 683), (665, 664, 696, 697), (652, 651, 683, 684), (666, 665, 697, 698), (653, 652, 684, 685), (667, 666, 698, 699), (654, 653, 685, 686), (668, 667, 699, 700), (655, 654, 686, 687), (669, 668, 700, 701), (656, 655, 687, 688), (670, 669, 701, 702), (657, 656, 688, 689), (671, 670, 702, 703), (658, 657, 689, 690), (672, 671, 703, 704), (659, 658, 690, 691), (645, 646, 678, 677), (673, 672, 704, 705), (660, 659, 691, 692), (710, 740, 772, 742), (703, 702, 734, 735), (690, 689, 721, 722), (704, 703, 735, 736), (691, 690, 722, 723), (677, 678, 710, 709), (705, 704, 736, 737), (692, 691, 723, 724), (679, 677, 709, 711), (706, 705, 737, 738), (693, 692, 724, 725), (680, 679, 711, 712), (707, 706, 738, 739), (694, 693, 725, 726), (681, 680, 712, 713), (708, 707, 739, 740), (695, 694, 726, 727), (682, 681, 713, 714), (678, 708, 740, 710), (696, 695, 727, 728), (683, 682, 714, 715), (697, 696, 728, 729), (684, 683, 715, 716), (698, 697, 729, 730), (685, 684, 716, 717), (699, 698, 730, 731), (686, 685, 717, 718), (700, 699, 731, 732), (687, 686, 718, 719), (701, 700, 732, 733), (688, 687, 719, 720), (702, 701, 733, 734), (763, 762, 794, 795), (728, 727, 759, 760), (715, 714, 746, 747), (729, 728, 760, 761), (716, 715, 747, 748), (730, 729, 761, 762), (717, 716, 748, 749), (731, 730, 762, 763), (718, 717, 749, 750), (732, 731, 763, 764), (719, 718, 750, 751), (733, 732, 764, 765), (720, 719, 751, 752), (734, 733, 765, 766), (721, 720, 752, 753), (735, 734, 766, 767), (722, 721, 753, 754), (736, 735, 767, 768), (723, 722, 754, 755), (709, 710, 742, 741), (737, 736, 768, 769), (724, 723, 755, 756), (711, 709, 741, 743), (738, 737, 769, 770), (725, 724, 756, 757), (712, 711, 743, 744), (739, 738, 770, 771), (726, 725, 757, 758), (713, 712, 744, 745), (740, 739, 771, 772), (727, 726, 758, 759), (714, 713, 745, 746), (798, 797, 829, 830), (750, 749, 781, 782), (764, 763, 795, 796), (751, 750, 782, 783), (765, 764, 796, 797), (752, 751, 783, 784), (766, 765, 797, 798), (753, 752, 784, 785), (767, 766, 798, 799), (754, 753, 785, 786), (768, 767, 799, 800), (755, 754, 786, 787), (741, 742, 774, 773), (769, 768, 800, 801), (756, 755, 787, 788), (743, 741, 773, 775), (770, 769, 801, 802), (757, 756, 788, 789), (744, 743, 775, 776), (771, 770, 802, 803), (758, 757, 789, 790), (745, 744, 776, 777), (772, 771, 803, 804), (759, 758, 790, 791), (746, 745, 777, 778), (742, 772, 804, 774), (760, 759, 791, 792), (747, 746, 778, 779), (761, 760, 792, 793), (748, 747, 779, 780), (762, 761, 793, 794), (749, 748, 780, 781), (805, 806, 836, 835, 834, 833, 832, 831, 830, 829, 828, 827, 826, 825, 824, 823, 822, 821, 820, 819, 818, 817, 816, 815, 814, 813, 812, 811, 810, 809, 808, 807), (785, 784, 816, 817), (799, 798, 830, 831), (786, 785, 817, 818), (800, 799, 831, 832), (787, 786, 818, 819), (773, 774, 806, 805), (801, 800, 832, 833), (788, 787, 819, 820), (775, 773, 805, 807), (802, 801, 833, 834), (789, 788, 820, 821), (776, 775, 807, 808), (803, 802, 834, 835), (790, 789, 821, 822), (777, 776, 808, 809), (804, 803, 835, 836), (791, 790, 822, 823), (778, 777, 809, 810), (774, 804, 836, 806), (792, 791, 823, 824), (779, 778, 810, 811), (793, 792, 824, 825), (780, 779, 811, 812), (794, 793, 825, 826), (781, 780, 812, 813), (795, 794, 826, 827), (782, 781, 813, 814), (796, 795, 827, 828), (783, 782, 814, 815), (797, 796, 828, 829), (784, 783, 815, 816), (846, 847, 853, 852), (840, 841, 847, 846), (842, 840, 846, 848), (837, 838, 844, 843), (839, 837, 843, 845), (848, 846, 852, 854), (843, 844, 850, 849), (845, 843, 849, 851), (608, 639, 847, 841), (671, 672, 854, 852), (605, 604, 837, 839), (636, 605, 839, 845), (665, 666, 849, 850), (667, 636, 845, 851), (666, 667, 851, 849), (672, 640, 848, 854), (855, 856, 860, 859), (857, 855, 859, 861), (858, 857, 861, 862), (298, 299, 861, 859), (261, 297, 860, 856), (263, 262, 855, 857), (299, 300, 862, 861), (297, 298, 859, 860)])
_uv = me_cylinder.uv_layers.new(name='UVMap')
_uv.uv.foreach_set('vector', [1.0, 0.5, 1.0, 1.0, 0.9688, 1.0, 0.9688, 0.5, 0.9688, 0.5, 0.9688, 1.0, 0.9375, 1.0, 0.9375, 0.5, 0.9375, 0.5, 0.9375, 1.0, 0.9062, 1.0, 0.9062, 0.5, 0.9062, 0.5, 0.9062, 1.0, 0.875, 1.0, 0.875, 0.5, 0.875, 0.5, 0.875, 1.0, 0.8438, 1.0, 0.8438, 0.5, 0.8438, 0.5, 0.8438, 1.0, 0.8125, 1.0, 0.8125, 0.5, 0.8125, 0.5, 0.8125, 1.0, 0.7812, 1.0, 0.7812, 0.5, 0.7812, 0.5, 0.7812, 1.0, 0.75, 1.0, 0.75, 0.5, 0.75, 0.5, 0.75, 1.0, 0.7188, 1.0, 0.7188, 0.5, 0.7188, 0.5, 0.7188, 1.0, 0.6875, 1.0, 0.6875, 0.5, 0.6875, 0.5, 0.6875, 1.0, 0.6562, 1.0, 0.6562, 0.5, 0.6562, 0.5, 0.6562, 1.0, 0.625, 1.0, 0.625, 0.5, 0.625, 0.5, 0.625, 1.0, 0.5938, 1.0, 0.5938, 0.5, 0.5938, 0.5, 0.5938, 1.0, 0.5625, 1.0, 0.5625, 0.5, 0.5625, 0.5, 0.5625, 1.0, 0.5312, 1.0, 0.5312, 0.5, 0.5312, 0.5, 0.5312, 1.0, 0.5, 1.0, 0.5, 0.5, 0.375, 1.0, 0.4062, 1.0, 0.4062, 1.0, 0.375, 1.0, 0.4688, 0.5, 0.4688, 1.0, 0.4375, 1.0, 0.4375, 0.5, 0.4375, 0.5, 0.4375, 1.0, 0.4062, 1.0, 0.4062, 0.5, 0.4062, 0.5, 0.4062, 1.0, 0.375, 1.0, 0.375, 0.5, 0.375, 0.5, 0.375, 1.0, 0.3438, 1.0, 0.3438, 0.5, 0.3438, 0.5, 0.3438, 1.0, 0.3125, 1.0, 0.3125, 0.5, 0.3125, 0.5, 0.3125, 1.0, 0.2812, 1.0, 0.2812, 0.5, 0.2812, 0.5, 0.2812, 1.0, 0.25, 1.0, 0.25, 0.5, 0.25, 0.5, 0.25, 1.0, 0.2188, 1.0, 0.2188, 0.5, 0.2188, 0.5, 0.2188, 1.0, 0.1875, 1.0, 0.1875, 0.5, 0.1875, 0.5, 0.1875, 1.0, 0.1562, 1.0, 0.1562, 0.5, 0.1562, 0.5, 0.1562, 1.0, 0.125, 1.0, 0.125, 0.5, 0.125, 0.5, 0.125, 1.0, 0.09375, 1.0, 0.09375, 0.5, 0.09375, 0.5, 0.09375, 1.0, 0.0625, 1.0, 0.0625, 0.5, 0.8438, 1.0, 0.875, 1.0, 0.875, 1.0, 0.8438, 1.0, 0.0625, 0.5, 0.0625, 1.0, 0.03125, 1.0, 0.03125, 0.5, 0.03125, 0.5, 0.03125, 1.0, 0.0, 1.0, 0.0, 0.5, 0.75, 0.49, 0.7968, 0.4854, 0.8418, 0.4717, 0.8833, 0.4496, 0.9197, 0.4197, 0.9496, 0.3833, 0.9717, 0.3418, 0.9854, 0.2968, 0.99, 0.25, 0.9854, 0.2032, 0.9717, 0.1582, 0.9496, 0.1167, 0.9197, 0.08029, 0.8833, 0.05045, 0.8418, 0.02827, 0.7968, 0.01461, 0.75, 0.01, 0.7032, 0.01461, 0.6582, 0.02827, 0.6167, 0.05045, 0.5803, 0.08029, 0.5504, 0.1167, 0.5283, 0.1582, 0.5146, 0.2032, 0.51, 0.25, 0.5146, 0.2968, 0.5283, 0.3418, 0.5504, 0.3833, 0.5803, 0.4197, 0.6167, 0.4496, 0.6582, 0.4717, 0.7032, 0.4854, 0.375, 1.0, 0.4062, 1.0, 0.4062, 1.0, 0.375, 1.0, 0.5625, 1.0, 0.5938, 1.0, 0.5938, 1.0, 0.5625, 1.0, 0.2812, 1.0, 0.3125, 1.0, 0.3125, 1.0, 0.2812, 1.0, 0.9688, 1.0, 1.0, 1.0, 1.0, 1.0, 0.9688, 1.0, 0.0, 1.0, 0.03125, 1.0, 0.03125, 1.0, 0.0, 1.0, 0.6875, 1.0, 0.7188, 1.0, 0.7188, 1.0, 0.6875, 1.0, 0.4062, 1.0, 0.4375, 1.0, 0.4375, 1.0, 0.4062, 1.0, 0.125, 1.0, 0.1562, 1.0, 0.1562, 1.0, 0.125, 1.0, 0.8125, 1.0, 0.8438, 1.0, 0.8438, 1.0, 0.8125, 1.0, 0.5312, 1.0, 0.5625, 1.0, 0.5625, 1.0, 0.5312, 1.0, 0.25, 1.0, 0.2812, 1.0, 0.2812, 1.0, 0.25, 1.0, 0.9375, 1.0, 0.9688, 1.0, 0.9688, 1.0, 0.9375, 1.0, 0.6562, 1.0, 0.6875, 1.0, 0.6875, 1.0, 0.6562, 1.0, 0.375, 1.0, 0.4062, 1.0, 0.4062, 1.0, 0.375, 1.0, 0.09375, 1.0, 0.125, 1.0, 0.125, 1.0, 0.09375, 1.0, 0.7812, 1.0, 0.8125, 1.0, 0.8125, 1.0, 0.7812, 1.0, 0.5, 1.0, 0.5312, 1.0, 0.5312, 1.0, 0.5, 1.0, 0.2188, 1.0, 0.25, 1.0, 0.25, 1.0, 0.2188, 1.0, 0.9062, 1.0, 0.9375, 1.0, 0.9375, 1.0, 0.9062, 1.0, 0.625, 1.0, 0.6562, 1.0, 0.6562, 1.0, 0.625, 1.0, 0.3438, 1.0, 0.375, 1.0, 0.375, 1.0, 0.3438, 1.0, 0.0625, 1.0, 0.09375, 1.0, 0.09375, 1.0, 0.0625, 1.0, 0.75, 1.0, 0.7812, 1.0, 0.7812, 1.0, 0.75, 1.0, 0.4688, 1.0, 0.5, 1.0, 0.5, 1.0, 0.4688, 1.0, 0.1875, 1.0, 0.2188, 1.0, 0.2188, 1.0, 0.1875, 1.0, 0.875, 1.0, 0.9062, 1.0, 0.9062, 1.0, 0.875, 1.0, 0.5938, 1.0, 0.625, 1.0, 0.625, 1.0, 0.5938, 1.0, 0.3125, 1.0, 0.3438, 1.0, 0.3438, 1.0, 0.3125, 1.0, 0.03125, 1.0, 0.0625, 1.0, 0.0625, 1.0, 0.03125, 1.0, 0.7188, 1.0, 0.75, 1.0, 0.75, 1.0, 0.7188, 1.0, 0.4375, 1.0, 0.4688, 1.0, 0.4688, 1.0, 0.4375, 1.0, 0.1562, 1.0, 0.1875, 1.0, 0.1875, 1.0, 0.1562, 1.0, 0.08029, 0.08029, 0.1167, 0.05045, 0.1167, 0.05045, 0.08029, 0.08029, 0.05045, 0.1167, 0.08029, 0.08029, 0.08029, 0.08029, 0.05045, 0.1167, 0.02827, 0.1582, 0.05045, 0.1167, 0.05045, 0.1167, 0.02827, 0.1582, 0.01461, 0.2032, 0.02827, 0.1582, 0.02827, 0.1582, 0.01461, 0.2032, 0.4717, 0.1582, 0.4854, 0.2032, 0.4854, 0.2032, 0.4717, 0.1582, 0.01, 0.25, 0.01461, 0.2032, 0.01461, 0.2032, 0.01, 0.25, 0.4496, 0.1167, 0.4717, 0.1582, 0.4717, 0.1582, 0.4496, 0.1167, 0.01461, 0.2968, 0.01, 0.25, 0.01, 0.25, 0.01461, 0.2968, 0.4197, 0.08029, 0.4496, 0.1167, 0.4496, 0.1167, 0.4197, 0.08029, 0.02827, 0.3418, 0.01461, 0.2968, 0.01461, 0.2968, 0.02827, 0.3418, 0.3833, 0.05045, 0.4197, 0.08029, 0.4197, 0.08029, 0.3833, 0.05045, 0.05045, 0.3833, 0.02827, 0.3418, 0.02827, 0.3418, 0.05045, 0.3833, 0.3418, 0.02827, 0.3833, 0.05045, 0.3833, 0.05045, 0.3418, 0.02827, 0.2968, 0.4854, 0.25, 0.49, 0.25, 0.49, 0.2968, 0.4854, 0.08029, 0.4197, 0.05045, 0.3833, 0.05045, 0.3833, 0.08029, 0.4197, 0.2968, 0.01461, 0.3418, 0.02827, 0.3418, 0.02827, 0.2968, 0.01461, 0.3418, 0.4717, 0.2968, 0.4854, 0.2968, 0.4854, 0.3418, 0.4717, 0.1167, 0.4496, 0.08029, 0.4197, 0.08029, 0.4197, 0.1167, 0.4496, 0.25, 0.01, 0.2968, 0.01461, 0.2968, 0.01461, 0.25, 0.01, 0.3833, 0.4496, 0.3418, 0.4717, 0.3418, 0.4717, 0.3833, 0.4496, 0.1582, 0.4717, 0.1167, 0.4496, 0.1167, 0.4496, 0.1582, 0.4717, 0.2032, 0.01461, 0.25, 0.01, 0.25, 0.01, 0.2032, 0.01461, 0.4197, 0.4197, 0.3833, 0.4496, 0.3833, 0.4496, 0.4197, 0.4197, 0.2032, 0.4854, 0.1582, 0.4717, 0.1582, 0.4717, 0.2032, 0.4854, 0.1582, 0.02827, 0.2032, 0.01461, 0.2032, 0.01461, 0.1582, 0.02827, 0.875, 1.0, 0.8438, 1.0, 0.8438, 1.0, 0.875, 1.0, 0.25, 0.49, 0.2032, 0.4854, 0.2032, 0.4854, 0.25, 0.49, 0.1167, 0.05045, 0.1582, 0.02827, 0.1582, 0.02827, 0.1167, 0.05045, 0.05045, 0.3833, 0.02827, 0.3418, 0.02827, 0.3418, 0.05045, 0.3833, 0.08029, 0.4197, 0.05045, 0.3833, 0.05045, 0.3833, 0.08029, 0.4197, 0.1167, 0.4496, 0.08029, 0.4197, 0.08029, 0.4197, 0.1167, 0.4496, 0.1582, 0.4717, 0.1167, 0.4496, 0.1167, 0.4496, 0.1582, 0.4717, 0.2032, 0.4854, 0.1582, 0.4717, 0.1582, 0.4717, 0.2032, 0.4854, 0.2968, 0.4854, 0.25, 0.49, 0.25, 0.49, 0.2968, 0.4854, 0.25, 0.49, 0.2032, 0.4854, 0.2032, 0.4854, 0.25, 0.49, 0.3418, 0.4717, 0.2968, 0.4854, 0.2968, 0.4854, 0.3418, 0.4717, 0.3833, 0.4496, 0.3418, 0.4717, 0.3418, 0.4717, 0.3833, 0.4496, 0.4197, 0.4197, 0.3833, 0.4496, 0.3833, 0.4496, 0.4197, 0.4197, 0.875, 1.0, 0.8438, 1.0, 0.8438, 1.0, 0.875, 1.0, 0.4717, 0.1582, 0.4854, 0.2032, 0.4854, 0.2032, 0.4717, 0.1582, 0.01, 0.25, 0.01461, 0.2032, 0.01461, 0.2032, 0.01, 0.25, 0.4496, 0.1167, 0.4717, 0.1582, 0.4717, 0.1582, 0.4496, 0.1167, 0.01461, 0.2968, 0.01, 0.25, 0.01, 0.25, 0.01461, 0.2968, 0.02827, 0.3418, 0.01461, 0.2968, 0.01461, 0.2968, 0.02827, 0.3418, 0.3438, 1.0, 0.375, 1.0, 0.375, 1.0, 0.3438, 1.0, 0.7812, 1.0, 0.8125, 1.0, 0.8125, 1.0, 0.7812, 1.0, 0.3438, 1.0, 0.375, 1.0, 0.375, 1.0, 0.3438, 1.0, 0.75, 1.0, 0.7812, 1.0, 0.7812, 1.0, 0.75, 1.0, 0.3125, 1.0, 0.3438, 1.0, 0.3438, 1.0, 0.3125, 1.0, 0.7188, 1.0, 0.75, 1.0, 0.75, 1.0, 0.7188, 1.0, 0.2812, 1.0, 0.3125, 1.0, 0.3125, 1.0, 0.2812, 1.0, 0.6875, 1.0, 0.7188, 1.0, 0.7188, 1.0, 0.6875, 1.0, 0.25, 1.0, 0.2812, 1.0, 0.2812, 1.0, 0.25, 1.0, 0.6562, 1.0, 0.6875, 1.0, 0.6875, 1.0, 0.6562, 1.0, 0.2188, 1.0, 0.25, 1.0, 0.25, 1.0, 0.2188, 1.0, 0.625, 1.0, 0.6562, 1.0, 0.6562, 1.0, 0.625, 1.0, 0.1875, 1.0, 0.2188, 1.0, 0.2188, 1.0, 0.1875, 1.0, 0.5938, 1.0, 0.625, 1.0, 0.625, 1.0, 0.5938, 1.0, 0.1562, 1.0, 0.1875, 1.0, 0.1875, 1.0, 0.1562, 1.0, 0.5625, 1.0, 0.5938, 1.0, 0.5938, 1.0, 0.5625, 1.0, 0.9688, 1.0, 1.0, 1.0, 1.0, 1.0, 0.9688, 1.0, 0.125, 1.0, 0.1562, 1.0, 0.1562, 1.0, 0.125, 1.0, 0.5312, 1.0, 0.5625, 1.0, 0.5625, 1.0, 0.5312, 1.0, 0.9375, 1.0, 0.9688, 1.0, 0.9688, 1.0, 0.9375, 1.0, 0.09375, 1.0, 0.125, 1.0, 0.125, 1.0, 0.09375, 1.0, 0.5, 1.0, 0.5312, 1.0, 0.5312, 1.0, 0.5, 1.0, 0.9062, 1.0, 0.9375, 1.0, 0.9375, 1.0, 0.9062, 1.0, 0.0625, 1.0, 0.09375, 1.0, 0.09375, 1.0, 0.0625, 1.0, 0.4688, 1.0, 0.5, 1.0, 0.5, 1.0, 0.4688, 1.0, 0.875, 1.0, 0.9062, 1.0, 0.9062, 1.0, 0.875, 1.0, 0.03125, 1.0, 0.0625, 1.0, 0.0625, 1.0, 0.03125, 1.0, 0.4375, 1.0, 0.4688, 1.0, 0.4688, 1.0, 0.4375, 1.0, 0.8438, 1.0, 0.875, 1.0, 0.875, 1.0, 0.8438, 1.0, 0.0, 1.0, 0.03125, 1.0, 0.03125, 1.0, 0.0, 1.0, 0.4062, 1.0, 0.4375, 1.0, 0.4375, 1.0, 0.4062, 1.0, 0.8125, 1.0, 0.8438, 1.0, 0.8438, 1.0, 0.8125, 1.0, 0.25, 1.0, 0.2812, 1.0, 0.2812, 1.0, 0.25, 1.0, 0.75, 1.0, 0.7812, 1.0, 0.7812, 1.0, 0.75, 1.0, 0.3125, 1.0, 0.3438, 1.0, 0.3438, 1.0, 0.3125, 1.0, 0.7188, 1.0, 0.75, 1.0, 0.75, 1.0, 0.7188, 1.0, 0.2812, 1.0, 0.3125, 1.0, 0.3125, 1.0, 0.2812, 1.0, 0.6875, 1.0, 0.7188, 1.0, 0.7188, 1.0, 0.6875, 1.0, 0.25, 1.0, 0.2812, 1.0, 0.2812, 1.0, 0.25, 1.0, 0.6562, 1.0, 0.6875, 1.0, 0.6875, 1.0, 0.6562, 1.0, 0.2188, 1.0, 0.25, 1.0, 0.25, 1.0, 0.2188, 1.0, 0.625, 1.0, 0.6562, 1.0, 0.6562, 1.0, 0.625, 1.0, 0.1875, 1.0, 0.2188, 1.0, 0.2188, 1.0, 0.1875, 1.0, 0.5938, 1.0, 0.625, 1.0, 0.625, 1.0, 0.5938, 1.0, 0.1562, 1.0, 0.1875, 1.0, 0.1875, 1.0, 0.1562, 1.0, 0.5625, 1.0, 0.5938, 1.0, 0.5938, 1.0, 0.5625, 1.0, 0.9688, 1.0, 1.0, 1.0, 1.0, 1.0, 0.9688, 1.0, 0.125, 1.0, 0.1562, 1.0, 0.1562, 1.0, 0.125, 1.0, 0.5312, 1.0, 0.5625, 1.0, 0.5625, 1.0, 0.5312, 1.0, 0.9375, 1.0, 0.9688, 1.0, 0.9688, 1.0, 0.9375, 1.0, 0.09375, 1.0, 0.125, 1.0, 0.125, 1.0, 0.09375, 1.0, 0.5, 1.0, 0.5312, 1.0, 0.5312, 1.0, 0.5, 1.0, 0.9062, 1.0, 0.9375, 1.0, 0.9375, 1.0, 0.9062, 1.0, 0.0625, 1.0, 0.09375, 1.0, 0.09375, 1.0, 0.0625, 1.0, 0.4688, 1.0, 0.5, 1.0, 0.5, 1.0, 0.4688, 1.0, 0.875, 1.0, 0.9062, 1.0, 0.9062, 1.0, 0.875, 1.0, 0.03125, 1.0, 0.0625, 1.0, 0.0625, 1.0, 0.03125, 1.0, 0.4375, 1.0, 0.4688, 1.0, 0.4688, 1.0, 0.4375, 1.0, 0.8438, 1.0, 0.875, 1.0, 0.875, 1.0, 0.8438, 1.0, 0.0, 1.0, 0.03125, 1.0, 0.03125, 1.0, 0.0, 1.0, 0.4062, 1.0, 0.4375, 1.0, 0.4375, 1.0, 0.4062, 1.0, 0.8125, 1.0, 0.8438, 1.0, 0.8438, 1.0, 0.8125, 1.0, 0.375, 1.0, 0.4062, 1.0, 0.4062, 1.0, 0.375, 1.0, 0.7812, 1.0, 0.8125, 1.0, 0.8125, 1.0, 0.7812, 1.0, 0.8125, 1.0, 0.8125, 1.0, 0.8125, 1.0, 0.8125, 1.0, 0.6562, 1.0, 0.6875, 1.0, 0.6875, 1.0, 0.6562, 1.0, 0.2188, 1.0, 0.25, 1.0, 0.25, 1.0, 0.2188, 1.0, 0.625, 1.0, 0.6562, 1.0, 0.6562, 1.0, 0.625, 1.0, 0.1875, 1.0, 0.2188, 1.0, 0.2188, 1.0, 0.1875, 1.0, 0.5938, 1.0, 0.625, 1.0, 0.625, 1.0, 0.5938, 1.0, 0.1562, 1.0, 0.1875, 1.0, 0.1875, 1.0, 0.1562, 1.0, 0.5625, 1.0, 0.5938, 1.0, 0.5938, 1.0, 0.5625, 1.0, 0.9688, 1.0, 1.0, 1.0, 1.0, 1.0, 0.9688, 1.0, 0.125, 1.0, 0.1562, 1.0, 0.1562, 1.0, 0.125, 1.0, 0.5312, 1.0, 0.5625, 1.0, 0.5625, 1.0, 0.5312, 1.0, 0.9375, 1.0, 0.9688, 1.0, 0.9688, 1.0, 0.9375, 1.0, 0.09375, 1.0, 0.125, 1.0, 0.125, 1.0, 0.09375, 1.0, 0.5, 1.0, 0.5312, 1.0, 0.5312, 1.0, 0.5, 1.0, 0.9062, 1.0, 0.9375, 1.0, 0.9375, 1.0, 0.9062, 1.0, 0.0625, 1.0, 0.09375, 1.0, 0.09375, 1.0, 0.0625, 1.0, 0.4688, 1.0, 0.5, 1.0, 0.5, 1.0, 0.4688, 1.0, 0.875, 1.0, 0.9062, 1.0, 0.9062, 1.0, 0.875, 1.0, 0.03125, 1.0, 0.0625, 1.0, 0.0625, 1.0, 0.03125, 1.0, 0.4375, 1.0, 0.4688, 1.0, 0.4688, 1.0, 0.4375, 1.0, 0.8438, 1.0, 0.875, 1.0, 0.875, 1.0, 0.8438, 1.0, 0.0, 1.0, 0.03125, 1.0, 0.03125, 1.0, 0.0, 1.0, 0.4062, 1.0, 0.4375, 1.0, 0.4375, 1.0, 0.4062, 1.0, 0.8125, 1.0, 0.8438, 1.0, 0.8438, 1.0, 0.8125, 1.0, 0.375, 1.0, 0.4062, 1.0, 0.4062, 1.0, 0.375, 1.0, 0.7812, 1.0, 0.8125, 1.0, 0.8125, 1.0, 0.7812, 1.0, 0.3438, 1.0, 0.375, 1.0, 0.375, 1.0, 0.3438, 1.0, 0.75, 1.0, 0.7812, 1.0, 0.7812, 1.0, 0.75, 1.0, 0.3125, 1.0, 0.3438, 1.0, 0.3438, 1.0, 0.3125, 1.0, 0.7188, 1.0, 0.75, 1.0, 0.75, 1.0, 0.7188, 1.0, 0.2812, 1.0, 0.3125, 1.0, 0.3125, 1.0, 0.2812, 1.0, 0.6875, 1.0, 0.7188, 1.0, 0.7188, 1.0, 0.6875, 1.0, 0.2812, 1.0, 0.3125, 1.0, 0.3125, 1.0, 0.2812, 1.0, 0.3125, 1.0, 0.2812, 1.0, 0.2812, 1.0, 0.3125, 1.0, 0.9688, 1.0, 1.0, 1.0, 1.0, 1.0, 0.9688, 1.0, 0.1562, 1.0, 0.1875, 1.0, 0.1875, 1.0, 0.1562, 1.0, 0.5312, 1.0, 0.5312, 1.0, 0.5312, 1.0, 0.5312, 1.0, 0.9688, 1.0, 0.9688, 1.0, 0.9688, 1.0, 0.9688, 1.0, 0.8125, 1.0, 0.7812, 1.0, 0.7812, 1.0, 0.8125, 1.0, 0.5, 1.0, 0.4688, 1.0, 0.4688, 1.0, 0.5, 1.0, 0.9062, 1.0, 0.9062, 1.0, 0.9062, 1.0, 0.9062, 1.0, 0.0625, 1.0, 0.09375, 1.0, 0.09375, 1.0, 0.0625, 1.0, 0.375, 1.0, 0.375, 1.0, 0.375, 1.0, 0.375, 1.0, 0.0, 1.0, 0.03125, 1.0, 0.03125, 1.0, 0.0, 1.0, 0.8125, 1.0, 0.8438, 1.0, 0.8438, 1.0, 0.8125, 1.0, 0.4375, 1.0, 0.4688, 1.0, 0.4688, 1.0, 0.4375, 1.0, 0.09375, 1.0, 0.0625, 1.0, 0.0625, 1.0, 0.09375, 1.0, 0.875, 1.0, 0.875, 1.0, 0.875, 1.0, 0.875, 1.0, 0.4062, 1.0, 0.4375, 1.0, 0.4375, 1.0, 0.4062, 1.0, 0.875, 1.0, 0.875, 1.0, 0.875, 1.0, 0.875, 1.0, 0.7032, 0.01461, 0.75, 0.01, 0.75, 0.01, 0.7032, 0.01461, 0.125, 1.0, 0.09375, 1.0, 0.09375, 1.0, 0.125, 1.0, 0.375, 1.0, 0.375, 1.0, 0.375, 1.0, 0.375, 1.0, 0.7188, 1.0, 0.7188, 1.0, 0.7188, 1.0, 0.7188, 1.0, 0.5938, 1.0, 0.625, 1.0, 0.625, 1.0, 0.5938, 1.0, 0.1562, 1.0, 0.125, 1.0, 0.125, 1.0, 0.1562, 1.0, 0.3438, 1.0, 0.3125, 1.0, 0.3125, 1.0, 0.3438, 1.0, 0.2188, 1.0, 0.1875, 1.0, 0.1875, 1.0, 0.2188, 1.0, 0.625, 1.0, 0.6562, 1.0, 0.6562, 1.0, 0.625, 1.0, 0.2188, 1.0, 0.25, 1.0, 0.25, 1.0, 0.2188, 1.0, 0.6562, 1.0, 0.6875, 1.0, 0.6875, 1.0, 0.6562, 1.0, 0.5938, 1.0, 0.5625, 1.0, 0.5625, 1.0, 0.5938, 1.0, 0.25, 1.0, 0.2188, 1.0, 0.2188, 1.0, 0.25, 1.0, 0.5625, 1.0, 0.5625, 1.0, 0.5625, 1.0, 0.5625, 1.0, 0.9688, 1.0, 0.9688, 1.0, 0.9688, 1.0, 0.9688, 1.0, 0.9062, 1.0, 0.9375, 1.0, 0.9375, 1.0, 0.9062, 1.0, 0.3418, 0.4717, 0.3833, 0.4496, 0.3833, 0.4496, 0.3418, 0.4717, 0.9375, 1.0, 0.9375, 1.0, 0.9375, 1.0, 0.9375, 1.0, 0.09375, 1.0, 0.125, 1.0, 0.125, 1.0, 0.09375, 1.0, 0.6875, 1.0, 0.7188, 1.0, 0.7188, 1.0, 0.6875, 1.0, 0.2188, 1.0, 0.2188, 1.0, 0.2188, 1.0, 0.2188, 1.0, 0.6562, 1.0, 0.6875, 1.0, 0.6875, 1.0, 0.6562, 1.0, 0.2188, 1.0, 0.25, 1.0, 0.25, 1.0, 0.2188, 1.0, 0.625, 1.0, 0.6562, 1.0, 0.6562, 1.0, 0.625, 1.0, 0.1875, 1.0, 0.2188, 1.0, 0.2188, 1.0, 0.1875, 1.0, 0.5938, 1.0, 0.625, 1.0, 0.625, 1.0, 0.5938, 1.0, 0.1562, 1.0, 0.1875, 1.0, 0.1875, 1.0, 0.1562, 1.0, 0.5625, 1.0, 0.5938, 1.0, 0.5938, 1.0, 0.5625, 1.0, 0.9688, 1.0, 1.0, 1.0, 1.0, 1.0, 0.9688, 1.0, 0.125, 1.0, 0.1562, 1.0, 0.1562, 1.0, 0.125, 1.0, 0.5312, 1.0, 0.5625, 1.0, 0.5625, 1.0, 0.5312, 1.0, 0.9375, 1.0, 0.9688, 1.0, 0.9688, 1.0, 0.9375, 1.0, 0.09375, 1.0, 0.125, 1.0, 0.125, 1.0, 0.09375, 1.0, 0.5, 1.0, 0.5312, 1.0, 0.5312, 1.0, 0.5, 1.0, 0.3833, 0.4496, 0.3418, 0.4717, 0.3418, 0.4717, 0.3833, 0.4496, 0.0625, 1.0, 0.09375, 1.0, 0.09375, 1.0, 0.0625, 1.0, 0.4688, 1.0, 0.5, 1.0, 0.5, 1.0, 0.4688, 1.0, 0.875, 1.0, 0.9062, 1.0, 0.9062, 1.0, 0.875, 1.0, 0.03125, 1.0, 0.0625, 1.0, 0.0625, 1.0, 0.03125, 1.0, 0.4375, 1.0, 0.4688, 1.0, 0.4688, 1.0, 0.4375, 1.0, 0.8438, 1.0, 0.875, 1.0, 0.875, 1.0, 0.8438, 1.0, 0.0, 1.0, 0.03125, 1.0, 0.03125, 1.0, 0.0, 1.0, 0.4062, 1.0, 0.4375, 1.0, 0.4375, 1.0, 0.4062, 1.0, 0.8125, 1.0, 0.8438, 1.0, 0.8438, 1.0, 0.8125, 1.0, 0.375, 1.0, 0.4062, 1.0, 0.4062, 1.0, 0.375, 1.0, 0.7812, 1.0, 0.8125, 1.0, 0.8125, 1.0, 0.7812, 1.0, 0.3438, 1.0, 0.375, 1.0, 0.375, 1.0, 0.3438, 1.0, 0.75, 1.0, 0.7812, 1.0, 0.7812, 1.0, 0.75, 1.0, 0.3125, 1.0, 0.3438, 1.0, 0.3438, 1.0, 0.3125, 1.0, 0.7188, 1.0, 0.75, 1.0, 0.75, 1.0, 0.7188, 1.0, 0.9375, 1.0, 0.9688, 1.0, 0.9688, 1.0, 0.9375, 1.0, 0.9375, 1.0, 0.9375, 1.0, 0.9375, 1.0, 0.9375, 1.0, 0.9375, 1.0, 0.9688, 1.0, 0.9688, 1.0, 0.9375, 1.0, 0.9688, 1.0, 0.9375, 1.0, 0.9375, 1.0, 0.9688, 1.0, 0.9688, 1.0, 1.0, 1.0, 1.0, 1.0, 0.9688, 1.0, 0.9062, 1.0, 0.9375, 1.0, 0.9375, 1.0, 0.9062, 1.0, 0.9375, 1.0, 0.9375, 1.0, 0.9375, 1.0, 0.9375, 1.0, 1.0, 1.0, 0.9688, 1.0, 0.9688, 1.0, 1.0, 1.0, 0.9062, 1.0, 0.9375, 1.0, 0.9375, 1.0, 0.9062, 1.0, 0.0, 1.0, 0.0, 1.0, 0.0, 1.0, 0.0, 1.0, 0.9062, 1.0, 0.9062, 1.0, 0.9062, 1.0, 0.9062, 1.0, 0.3418, 0.4717, 0.3833, 0.4496, 0.3833, 0.4496, 0.3418, 0.4717, 0.875, 1.0, 0.9062, 1.0, 0.9062, 1.0, 0.875, 1.0, 0.0, 1.0, 0.03125, 1.0, 0.03125, 1.0, 0.0, 1.0, 0.03125, 1.0, 0.0, 1.0, 0.0, 1.0, 0.03125, 1.0, 0.875, 1.0, 0.9062, 1.0, 0.9062, 1.0, 0.875, 1.0, 0.03125, 1.0, 0.03125, 1.0, 0.03125, 1.0, 0.03125, 1.0, 0.0, 1.0, 0.0, 1.0, 0.0, 1.0, 0.0, 1.0, 0.9062, 1.0, 0.875, 1.0, 0.875, 1.0, 0.9062, 1.0, 0.9062, 1.0, 0.9062, 1.0, 0.9062, 1.0, 0.9062, 1.0, 0.0625, 1.0, 0.09375, 1.0, 0.09375, 1.0, 0.0625, 1.0, 0.03125, 1.0, 0.0625, 1.0, 0.0625, 1.0, 0.03125, 1.0, 0.8438, 1.0, 0.875, 1.0, 0.875, 1.0, 0.8438, 1.0, 0.8125, 1.0, 0.8438, 1.0, 0.8438, 1.0, 0.8125, 1.0, 0.03125, 1.0, 0.03125, 1.0, 0.03125, 1.0, 0.03125, 1.0, 0.0625, 1.0, 0.03125, 1.0, 0.03125, 1.0, 0.0625, 1.0, 0.8125, 1.0, 0.8125, 1.0, 0.8125, 1.0, 0.8125, 1.0, 0.03125, 1.0, 0.0625, 1.0, 0.0625, 1.0, 0.03125, 1.0, 0.09375, 1.0, 0.09375, 1.0, 0.09375, 1.0, 0.09375, 1.0, 0.875, 1.0, 0.8438, 1.0, 0.8438, 1.0, 0.875, 1.0, 0.8438, 1.0, 0.875, 1.0, 0.875, 1.0, 0.8438, 1.0, 0.8438, 1.0, 0.8125, 1.0, 0.8125, 1.0, 0.8438, 1.0, 0.1562, 1.0, 0.1875, 1.0, 0.1875, 1.0, 0.1562, 1.0, 0.125, 1.0, 0.1562, 1.0, 0.1562, 1.0, 0.125, 1.0, 0.09375, 1.0, 0.125, 1.0, 0.125, 1.0, 0.09375, 1.0, 0.7812, 1.0, 0.8125, 1.0, 0.8125, 1.0, 0.7812, 1.0, 0.75, 1.0, 0.7812, 1.0, 0.7812, 1.0, 0.75, 1.0, 0.7188, 1.0, 0.75, 1.0, 0.75, 1.0, 0.7188, 1.0, 0.7812, 1.0, 0.75, 1.0, 0.75, 1.0, 0.7812, 1.0, 0.125, 1.0, 0.1562, 1.0, 0.1562, 1.0, 0.125, 1.0, 0.75, 1.0, 0.7188, 1.0, 0.7188, 1.0, 0.75, 1.0, 0.09375, 1.0, 0.125, 1.0, 0.125, 1.0, 0.09375, 1.0, 0.7812, 1.0, 0.8125, 1.0, 0.8125, 1.0, 0.7812, 1.0, 0.75, 1.0, 0.7812, 1.0, 0.7812, 1.0, 0.75, 1.0, 0.1875, 1.0, 0.1875, 1.0, 0.1875, 1.0, 0.1875, 1.0, 0.7188, 1.0, 0.75, 1.0, 0.75, 1.0, 0.7188, 1.0, 0.1875, 1.0, 0.1562, 1.0, 0.1562, 1.0, 0.1875, 1.0, 0.09375, 1.0, 0.09375, 1.0, 0.09375, 1.0, 0.09375, 1.0, 0.6875, 1.0, 0.7188, 1.0, 0.7188, 1.0, 0.6875, 1.0, 0.6562, 1.0, 0.6875, 1.0, 0.6875, 1.0, 0.6562, 1.0, 0.2188, 1.0, 0.25, 1.0, 0.25, 1.0, 0.2188, 1.0, 0.1875, 1.0, 0.2188, 1.0, 0.2188, 1.0, 0.1875, 1.0, 0.1875, 1.0, 0.1875, 1.0, 0.1875, 1.0, 0.1875, 1.0, 0.1875, 1.0, 0.2188, 1.0, 0.2188, 1.0, 0.1875, 1.0, 0.25, 1.0, 0.25, 1.0, 0.25, 1.0, 0.25, 1.0, 0.7188, 1.0, 0.6875, 1.0, 0.6875, 1.0, 0.7188, 1.0, 0.7188, 1.0, 0.7188, 1.0, 0.7188, 1.0, 0.7188, 1.0, 0.6875, 1.0, 0.7188, 1.0, 0.7188, 1.0, 0.6875, 1.0, 0.6562, 1.0, 0.6562, 1.0, 0.6562, 1.0, 0.6562, 1.0, 0.6875, 1.0, 0.6562, 1.0, 0.6562, 1.0, 0.6875, 1.0, 0.5625, 1.0, 0.5938, 1.0, 0.5938, 1.0, 0.5625, 1.0, 0.3125, 1.0, 0.3438, 1.0, 0.3438, 1.0, 0.3125, 1.0, 0.2812, 1.0, 0.3125, 1.0, 0.3125, 1.0, 0.2812, 1.0, 0.25, 1.0, 0.2812, 1.0, 0.2812, 1.0, 0.25, 1.0, 0.625, 1.0, 0.6562, 1.0, 0.6562, 1.0, 0.625, 1.0, 0.5938, 1.0, 0.625, 1.0, 0.625, 1.0, 0.5938, 1.0, 0.25, 1.0, 0.25, 1.0, 0.25, 1.0, 0.25, 1.0, 0.5625, 1.0, 0.5938, 1.0, 0.5938, 1.0, 0.5625, 1.0, 0.2812, 1.0, 0.25, 1.0, 0.25, 1.0, 0.2812, 1.0, 0.3125, 1.0, 0.3438, 1.0, 0.3438, 1.0, 0.3125, 1.0, 0.6562, 1.0, 0.6562, 1.0, 0.6562, 1.0, 0.6562, 1.0, 0.3438, 1.0, 0.3438, 1.0, 0.3438, 1.0, 0.3438, 1.0, 0.2812, 1.0, 0.3125, 1.0, 0.3125, 1.0, 0.2812, 1.0, 0.25, 1.0, 0.2812, 1.0, 0.2812, 1.0, 0.25, 1.0, 0.6562, 1.0, 0.625, 1.0, 0.625, 1.0, 0.6562, 1.0, 0.625, 1.0, 0.5938, 1.0, 0.5938, 1.0, 0.625, 1.0, 0.5312, 1.0, 0.5625, 1.0, 0.5625, 1.0, 0.5312, 1.0, 0.3438, 1.0, 0.375, 1.0, 0.375, 1.0, 0.3438, 1.0, 0.5625, 1.0, 0.5625, 1.0, 0.5625, 1.0, 0.5625, 1.0, 0.3438, 1.0, 0.375, 1.0, 0.375, 1.0, 0.3438, 1.0, 0.375, 1.0, 0.3438, 1.0, 0.3438, 1.0, 0.375, 1.0, 0.5312, 1.0, 0.5625, 1.0, 0.5625, 1.0, 0.5312, 1.0, 0.5625, 1.0, 0.5312, 1.0, 0.5312, 1.0, 0.5625, 1.0, 0.3438, 1.0, 0.3438, 1.0, 0.3438, 1.0, 0.3438, 1.0, 0.5, 0.5, 0.5, 1.0, 0.4688, 1.0, 0.4688, 0.5, 0.375, 1.0, 0.4062, 1.0, 0.4062, 1.0, 0.375, 1.0, 0.4062, 1.0, 0.4375, 1.0, 0.4375, 1.0, 0.4062, 1.0, 0.4375, 1.0, 0.4375, 1.0, 0.4375, 1.0, 0.4375, 1.0, 0.375, 1.0, 0.375, 1.0, 0.375, 1.0, 0.375, 1.0, 0.4688, 1.0, 0.4688, 0.5, 0.4688, 0.5, 0.4688, 1.0, 0.5312, 1.0, 0.5, 1.0, 0.5, 1.0, 0.5312, 1.0, 0.5312, 1.0, 0.5312, 1.0, 0.5312, 1.0, 0.5312, 1.0, 0.5, 1.0, 0.5312, 1.0, 0.5312, 1.0, 0.5, 1.0, 0.4375, 1.0, 0.4062, 1.0, 0.4062, 1.0, 0.4375, 1.0, 0.4375, 1.0, 0.4375, 1.0, 0.4375, 1.0, 0.4375, 1.0, 0.4062, 1.0, 0.375, 1.0, 0.375, 1.0, 0.4062, 1.0, 0.5, 0.5, 0.5, 1.0, 0.5, 1.0, 0.5, 0.5, 0.5, 1.0, 0.5, 1.0, 0.5, 1.0, 0.5, 1.0, 0.4688, 1.0, 0.5, 1.0, 0.5, 1.0, 0.4688, 1.0, 0.5, 1.0, 0.5312, 1.0, 0.5312, 1.0, 0.5, 1.0, 0.4062, 1.0, 0.4375, 1.0, 0.4375, 1.0, 0.4062, 1.0, 0.375, 1.0, 0.4062, 1.0, 0.4062, 1.0, 0.375, 1.0, 0.5312, 1.0, 0.5, 1.0, 0.5, 1.0, 0.5312, 1.0, 0.4688, 1.0, 0.4688, 1.0, 0.4688, 1.0, 0.4688, 1.0, 0.4375, 1.0, 0.4062, 1.0, 0.4062, 1.0, 0.4375, 1.0, 0.5, 1.0, 0.4688, 1.0, 0.4688, 1.0, 0.5, 1.0, 0.4062, 1.0, 0.375, 1.0, 0.375, 1.0, 0.4062, 1.0, 0.5312, 1.0, 0.5312, 1.0, 0.5312, 1.0, 0.5312, 1.0, 0.4688, 1.0, 0.5, 1.0, 0.5, 1.0, 0.4688, 1.0, 0.5, 1.0, 0.5, 1.0, 0.5, 1.0, 0.5, 1.0, 0.5, 1.0, 0.5312, 1.0, 0.5312, 1.0, 0.5, 1.0, 0.5, 1.0, 0.5, 1.0, 0.5, 1.0, 0.5, 1.0, 0.4375, 1.0, 0.4688, 1.0, 0.4688, 1.0, 0.4375, 1.0, 0.4688, 1.0, 0.4375, 1.0, 0.4375, 1.0, 0.4688, 1.0, 0.4375, 1.0, 0.4375, 1.0, 0.4375, 1.0, 0.4375, 1.0, 0.4688, 1.0, 0.4688, 1.0, 0.4688, 1.0, 0.4688, 1.0, 0.1875, 1.0, 0.2188, 1.0, 0.2188, 1.0, 0.1875, 1.0, 0.5, 1.0, 0.5312, 1.0, 0.5312, 1.0, 0.5, 1.0, 0.3833, 0.4496, 0.3418, 0.4717, 0.3418, 0.4717, 0.3833, 0.4496, 0.0625, 1.0, 0.09375, 1.0, 0.09375, 1.0, 0.0625, 1.0, 0.4688, 1.0, 0.5, 1.0, 0.5, 1.0, 0.4688, 1.0, 0.875, 1.0, 0.9062, 1.0, 0.9062, 1.0, 0.875, 1.0, 0.03125, 1.0, 0.0625, 1.0, 0.0625, 1.0, 0.03125, 1.0, 0.4375, 1.0, 0.4688, 1.0, 0.4688, 1.0, 0.4375, 1.0, 0.8438, 1.0, 0.875, 1.0, 0.875, 1.0, 0.8438, 1.0, 0.0, 1.0, 0.03125, 1.0, 0.03125, 1.0, 0.0, 1.0, 0.4062, 1.0, 0.4375, 1.0, 0.4375, 1.0, 0.4062, 1.0, 0.8125, 1.0, 0.8438, 1.0, 0.8438, 1.0, 0.8125, 1.0, 0.375, 1.0, 0.4062, 1.0, 0.4062, 1.0, 0.375, 1.0, 0.7812, 1.0, 0.8125, 1.0, 0.8125, 1.0, 0.7812, 1.0, 0.3438, 1.0, 0.375, 1.0, 0.375, 1.0, 0.3438, 1.0, 0.75, 1.0, 0.7812, 1.0, 0.7812, 1.0, 0.75, 1.0, 0.3125, 1.0, 0.3438, 1.0, 0.3438, 1.0, 0.3125, 1.0, 0.7188, 1.0, 0.75, 1.0, 0.75, 1.0, 0.7188, 1.0, 0.2812, 1.0, 0.3125, 1.0, 0.3125, 1.0, 0.2812, 1.0, 0.6875, 1.0, 0.7188, 1.0, 0.7188, 1.0, 0.6875, 1.0, 0.25, 1.0, 0.2812, 1.0, 0.2812, 1.0, 0.25, 1.0, 0.6562, 1.0, 0.6875, 1.0, 0.6875, 1.0, 0.6562, 1.0, 0.2188, 1.0, 0.25, 1.0, 0.25, 1.0, 0.2188, 1.0, 0.625, 1.0, 0.6562, 1.0, 0.6562, 1.0, 0.625, 1.0, 0.1875, 1.0, 0.2188, 1.0, 0.2188, 1.0, 0.1875, 1.0, 0.5938, 1.0, 0.625, 1.0, 0.625, 1.0, 0.5938, 1.0, 0.1562, 1.0, 0.1875, 1.0, 0.1875, 1.0, 0.1562, 1.0, 0.5625, 1.0, 0.5938, 1.0, 0.5938, 1.0, 0.5625, 1.0, 0.9688, 1.0, 1.0, 1.0, 1.0, 1.0, 0.9688, 1.0, 0.125, 1.0, 0.1562, 1.0, 0.1562, 1.0, 0.125, 1.0, 0.5312, 1.0, 0.5625, 1.0, 0.5625, 1.0, 0.5312, 1.0, 0.9375, 1.0, 0.9688, 1.0, 0.9688, 1.0, 0.9375, 1.0, 0.09375, 1.0, 0.125, 1.0, 0.125, 1.0, 0.09375, 1.0, 0.5938, 1.0, 0.625, 1.0, 0.625, 1.0, 0.5938, 1.0, 0.1562, 1.0, 0.1875, 1.0, 0.1875, 1.0, 0.1562, 1.0, 0.5625, 1.0, 0.5938, 1.0, 0.5938, 1.0, 0.5625, 1.0, 0.9688, 1.0, 1.0, 1.0, 1.0, 1.0, 0.9688, 1.0, 0.125, 1.0, 0.1562, 1.0, 0.1562, 1.0, 0.125, 1.0, 0.5312, 1.0, 0.5625, 1.0, 0.5625, 1.0, 0.5312, 1.0, 0.9375, 1.0, 0.9688, 1.0, 0.9688, 1.0, 0.9375, 1.0, 0.09375, 1.0, 0.125, 1.0, 0.125, 1.0, 0.09375, 1.0, 0.5, 1.0, 0.5312, 1.0, 0.5312, 1.0, 0.5, 1.0, 0.3833, 0.4496, 0.3418, 0.4717, 0.3418, 0.4717, 0.3833, 0.4496, 0.0625, 1.0, 0.09375, 1.0, 0.09375, 1.0, 0.0625, 1.0, 0.4688, 1.0, 0.5, 1.0, 0.5, 1.0, 0.4688, 1.0, 0.875, 1.0, 0.9062, 1.0, 0.9062, 1.0, 0.875, 1.0, 0.03125, 1.0, 0.0625, 1.0, 0.0625, 1.0, 0.03125, 1.0, 0.4375, 1.0, 0.4688, 1.0, 0.4688, 1.0, 0.4375, 1.0, 0.8438, 1.0, 0.875, 1.0, 0.875, 1.0, 0.8438, 1.0, 0.0, 1.0, 0.03125, 1.0, 0.03125, 1.0, 0.0, 1.0, 0.4062, 1.0, 0.4375, 1.0, 0.4375, 1.0, 0.4062, 1.0, 0.8125, 1.0, 0.8438, 1.0, 0.8438, 1.0, 0.8125, 1.0, 0.375, 1.0, 0.4062, 1.0, 0.4062, 1.0, 0.375, 1.0, 0.7812, 1.0, 0.8125, 1.0, 0.8125, 1.0, 0.7812, 1.0, 0.3438, 1.0, 0.375, 1.0, 0.375, 1.0, 0.3438, 1.0, 0.75, 1.0, 0.7812, 1.0, 0.7812, 1.0, 0.75, 1.0, 0.3125, 1.0, 0.3438, 1.0, 0.3438, 1.0, 0.3125, 1.0, 0.7188, 1.0, 0.75, 1.0, 0.75, 1.0, 0.7188, 1.0, 0.2812, 1.0, 0.3125, 1.0, 0.3125, 1.0, 0.2812, 1.0, 0.6875, 1.0, 0.7188, 1.0, 0.7188, 1.0, 0.6875, 1.0, 0.25, 1.0, 0.2812, 1.0, 0.2812, 1.0, 0.25, 1.0, 0.6562, 1.0, 0.6875, 1.0, 0.6875, 1.0, 0.6562, 1.0, 0.2188, 1.0, 0.25, 1.0, 0.25, 1.0, 0.2188, 1.0, 0.625, 1.0, 0.6562, 1.0, 0.6562, 1.0, 0.625, 1.0, 0.1562, 1.0, 0.1875, 1.0, 0.1875, 1.0, 0.1562, 1.0, 0.5, 1.0, 0.5312, 1.0, 0.5312, 1.0, 0.5, 1.0, 0.3833, 0.4496, 0.3418, 0.4717, 0.3418, 0.4717, 0.3833, 0.4496, 0.0625, 1.0, 0.09375, 1.0, 0.09375, 1.0, 0.0625, 1.0, 0.4688, 1.0, 0.5, 1.0, 0.5, 1.0, 0.4688, 1.0, 0.875, 1.0, 0.9062, 1.0, 0.9062, 1.0, 0.875, 1.0, 0.03125, 1.0, 0.0625, 1.0, 0.0625, 1.0, 0.03125, 1.0, 0.4375, 1.0, 0.4688, 1.0, 0.4688, 1.0, 0.4375, 1.0, 0.8438, 1.0, 0.875, 1.0, 0.875, 1.0, 0.8438, 1.0, 0.0, 1.0, 0.03125, 1.0, 0.03125, 1.0, 0.0, 1.0, 0.4062, 1.0, 0.4375, 1.0, 0.4375, 1.0, 0.4062, 1.0, 0.8125, 1.0, 0.8438, 1.0, 0.8438, 1.0, 0.8125, 1.0, 0.375, 1.0, 0.4062, 1.0, 0.4062, 1.0, 0.375, 1.0, 0.7812, 1.0, 0.8125, 1.0, 0.8125, 1.0, 0.7812, 1.0, 0.3438, 1.0, 0.375, 1.0, 0.375, 1.0, 0.3438, 1.0, 0.75, 1.0, 0.7812, 1.0, 0.7812, 1.0, 0.75, 1.0, 0.3125, 1.0, 0.3438, 1.0, 0.3438, 1.0, 0.3125, 1.0, 0.7188, 1.0, 0.75, 1.0, 0.75, 1.0, 0.7188, 1.0, 0.2812, 1.0, 0.3125, 1.0, 0.3125, 1.0, 0.2812, 1.0, 0.6875, 1.0, 0.7188, 1.0, 0.7188, 1.0, 0.6875, 1.0, 0.25, 1.0, 0.2812, 1.0, 0.2812, 1.0, 0.25, 1.0, 0.6562, 1.0, 0.6875, 1.0, 0.6875, 1.0, 0.6562, 1.0, 0.2188, 1.0, 0.25, 1.0, 0.25, 1.0, 0.2188, 1.0, 0.625, 1.0, 0.6562, 1.0, 0.6562, 1.0, 0.625, 1.0, 0.1875, 1.0, 0.2188, 1.0, 0.2188, 1.0, 0.1875, 1.0, 0.5938, 1.0, 0.625, 1.0, 0.625, 1.0, 0.5938, 1.0, 0.1562, 1.0, 0.1875, 1.0, 0.1875, 1.0, 0.1562, 1.0, 0.5625, 1.0, 0.5938, 1.0, 0.5938, 1.0, 0.5625, 1.0, 0.9688, 1.0, 1.0, 1.0, 1.0, 1.0, 0.9688, 1.0, 0.125, 1.0, 0.1562, 1.0, 0.1562, 1.0, 0.125, 1.0, 0.5312, 1.0, 0.5625, 1.0, 0.5625, 1.0, 0.5312, 1.0, 0.9375, 1.0, 0.9688, 1.0, 0.9688, 1.0, 0.9375, 1.0, 0.0625, 1.0, 0.09375, 1.0, 0.09375, 1.0, 0.0625, 1.0, 0.5625, 1.0, 0.5938, 1.0, 0.5938, 1.0, 0.5625, 1.0, 0.9688, 1.0, 1.0, 1.0, 1.0, 1.0, 0.9688, 1.0, 0.125, 1.0, 0.1562, 1.0, 0.1562, 1.0, 0.125, 1.0, 0.5312, 1.0, 0.5625, 1.0, 0.5625, 1.0, 0.5312, 1.0, 0.9375, 1.0, 0.9688, 1.0, 0.9688, 1.0, 0.9375, 1.0, 0.09375, 1.0, 0.125, 1.0, 0.125, 1.0, 0.09375, 1.0, 0.5, 1.0, 0.5312, 1.0, 0.5312, 1.0, 0.5, 1.0, 0.3833, 0.4496, 0.3418, 0.4717, 0.3418, 0.4717, 0.3833, 0.4496, 0.0625, 1.0, 0.09375, 1.0, 0.09375, 1.0, 0.0625, 1.0, 0.4688, 1.0, 0.5, 1.0, 0.5, 1.0, 0.4688, 1.0, 0.875, 1.0, 0.9062, 1.0, 0.9062, 1.0, 0.875, 1.0, 0.03125, 1.0, 0.0625, 1.0, 0.0625, 1.0, 0.03125, 1.0, 0.4375, 1.0, 0.4688, 1.0, 0.4688, 1.0, 0.4375, 1.0, 0.8438, 1.0, 0.875, 1.0, 0.875, 1.0, 0.8438, 1.0, 0.0, 1.0, 0.03125, 1.0, 0.03125, 1.0, 0.0, 1.0, 0.4062, 1.0, 0.4375, 1.0, 0.4375, 1.0, 0.4062, 1.0, 0.8125, 1.0, 0.8438, 1.0, 0.8438, 1.0, 0.8125, 1.0, 0.375, 1.0, 0.4062, 1.0, 0.4062, 1.0, 0.375, 1.0, 0.7812, 1.0, 0.8125, 1.0, 0.8125, 1.0, 0.7812, 1.0, 0.3438, 1.0, 0.375, 1.0, 0.375, 1.0, 0.3438, 1.0, 0.75, 1.0, 0.7812, 1.0, 0.7812, 1.0, 0.75, 1.0, 0.3125, 1.0, 0.3438, 1.0, 0.3438, 1.0, 0.3125, 1.0, 0.7188, 1.0, 0.75, 1.0, 0.75, 1.0, 0.7188, 1.0, 0.2812, 1.0, 0.3125, 1.0, 0.3125, 1.0, 0.2812, 1.0, 0.6875, 1.0, 0.7188, 1.0, 0.7188, 1.0, 0.6875, 1.0, 0.25, 1.0, 0.2812, 1.0, 0.2812, 1.0, 0.25, 1.0, 0.6562, 1.0, 0.6875, 1.0, 0.6875, 1.0, 0.6562, 1.0, 0.2188, 1.0, 0.25, 1.0, 0.25, 1.0, 0.2188, 1.0, 0.625, 1.0, 0.6562, 1.0, 0.6562, 1.0, 0.625, 1.0, 0.1875, 1.0, 0.2188, 1.0, 0.2188, 1.0, 0.1875, 1.0, 0.5938, 1.0, 0.625, 1.0, 0.625, 1.0, 0.5938, 1.0, 0.375, 1.0, 0.4062, 1.0, 0.4062, 1.0, 0.375, 1.0, 0.4688, 1.0, 0.5, 1.0, 0.5, 1.0, 0.4688, 1.0, 0.875, 1.0, 0.9062, 1.0, 0.9062, 1.0, 0.875, 1.0, 0.03125, 1.0, 0.0625, 1.0, 0.0625, 1.0, 0.03125, 1.0, 0.4375, 1.0, 0.4688, 1.0, 0.4688, 1.0, 0.4375, 1.0, 0.8438, 1.0, 0.875, 1.0, 0.875, 1.0, 0.8438, 1.0, 0.0, 1.0, 0.03125, 1.0, 0.03125, 1.0, 0.0, 1.0, 0.4062, 1.0, 0.4375, 1.0, 0.4375, 1.0, 0.4062, 1.0, 0.8125, 1.0, 0.8438, 1.0, 0.8438, 1.0, 0.8125, 1.0, 0.375, 1.0, 0.4062, 1.0, 0.4062, 1.0, 0.375, 1.0, 0.7812, 1.0, 0.8125, 1.0, 0.8125, 1.0, 0.7812, 1.0, 0.3438, 1.0, 0.375, 1.0, 0.375, 1.0, 0.3438, 1.0, 0.75, 1.0, 0.7812, 1.0, 0.7812, 1.0, 0.75, 1.0, 0.3125, 1.0, 0.3438, 1.0, 0.3438, 1.0, 0.3125, 1.0, 0.7188, 1.0, 0.75, 1.0, 0.75, 1.0, 0.7188, 1.0, 0.2812, 1.0, 0.3125, 1.0, 0.3125, 1.0, 0.2812, 1.0, 0.6875, 1.0, 0.7188, 1.0, 0.7188, 1.0, 0.6875, 1.0, 0.25, 1.0, 0.2812, 1.0, 0.2812, 1.0, 0.25, 1.0, 0.6562, 1.0, 0.6875, 1.0, 0.6875, 1.0, 0.6562, 1.0, 0.2188, 1.0, 0.25, 1.0, 0.25, 1.0, 0.2188, 1.0, 0.625, 1.0, 0.6562, 1.0, 0.6562, 1.0, 0.625, 1.0, 0.1875, 1.0, 0.2188, 1.0, 0.2188, 1.0, 0.1875, 1.0, 0.5938, 1.0, 0.625, 1.0, 0.625, 1.0, 0.5938, 1.0, 0.1562, 1.0, 0.1875, 1.0, 0.1875, 1.0, 0.1562, 1.0, 0.5625, 1.0, 0.5938, 1.0, 0.5938, 1.0, 0.5625, 1.0, 0.9688, 1.0, 1.0, 1.0, 1.0, 1.0, 0.9688, 1.0, 0.125, 1.0, 0.1562, 1.0, 0.1562, 1.0, 0.125, 1.0, 0.5312, 1.0, 0.5625, 1.0, 0.5625, 1.0, 0.5312, 1.0, 0.9375, 1.0, 0.9688, 1.0, 0.9688, 1.0, 0.9375, 1.0, 0.09375, 1.0, 0.125, 1.0, 0.125, 1.0, 0.09375, 1.0, 0.5, 1.0, 0.5312, 1.0, 0.5312, 1.0, 0.5, 1.0, 0.3833, 0.4496, 0.3418, 0.4717, 0.3418, 0.4717, 0.3833, 0.4496, 0.2812, 1.0, 0.3125, 1.0, 0.3125, 1.0, 0.2812, 1.0, 0.7812, 1.0, 0.8125, 1.0, 0.8125, 1.0, 0.7812, 1.0, 0.3438, 1.0, 0.375, 1.0, 0.375, 1.0, 0.3438, 1.0, 0.75, 1.0, 0.7812, 1.0, 0.7812, 1.0, 0.75, 1.0, 0.3125, 1.0, 0.3438, 1.0, 0.3438, 1.0, 0.3125, 1.0, 0.7188, 1.0, 0.75, 1.0, 0.75, 1.0, 0.7188, 1.0, 0.2812, 1.0, 0.3125, 1.0, 0.3125, 1.0, 0.2812, 1.0, 0.6875, 1.0, 0.7188, 1.0, 0.7188, 1.0, 0.6875, 1.0, 0.25, 1.0, 0.2812, 1.0, 0.2812, 1.0, 0.25, 1.0, 0.6562, 1.0, 0.6875, 1.0, 0.6875, 1.0, 0.6562, 1.0, 0.2188, 1.0, 0.25, 1.0, 0.25, 1.0, 0.2188, 1.0, 0.625, 1.0, 0.6562, 1.0, 0.6562, 1.0, 0.625, 1.0, 0.1875, 1.0, 0.2188, 1.0, 0.2188, 1.0, 0.1875, 1.0, 0.5938, 1.0, 0.625, 1.0, 0.625, 1.0, 0.5938, 1.0, 0.1562, 1.0, 0.1875, 1.0, 0.1875, 1.0, 0.1562, 1.0, 0.5625, 1.0, 0.5938, 1.0, 0.5938, 1.0, 0.5625, 1.0, 0.9688, 1.0, 1.0, 1.0, 1.0, 1.0, 0.9688, 1.0, 0.125, 1.0, 0.1562, 1.0, 0.1562, 1.0, 0.125, 1.0, 0.5312, 1.0, 0.5625, 1.0, 0.5625, 1.0, 0.5312, 1.0, 0.9375, 1.0, 0.9688, 1.0, 0.9688, 1.0, 0.9375, 1.0, 0.09375, 1.0, 0.125, 1.0, 0.125, 1.0, 0.09375, 1.0, 0.5, 1.0, 0.5312, 1.0, 0.5312, 1.0, 0.5, 1.0, 0.3833, 0.4496, 0.3418, 0.4717, 0.3418, 0.4717, 0.3833, 0.4496, 0.0625, 1.0, 0.09375, 1.0, 0.09375, 1.0, 0.0625, 1.0, 0.4688, 1.0, 0.5, 1.0, 0.5, 1.0, 0.4688, 1.0, 0.875, 1.0, 0.9062, 1.0, 0.9062, 1.0, 0.875, 1.0, 0.03125, 1.0, 0.0625, 1.0, 0.0625, 1.0, 0.03125, 1.0, 0.4375, 1.0, 0.4688, 1.0, 0.4688, 1.0, 0.4375, 1.0, 0.8438, 1.0, 0.875, 1.0, 0.875, 1.0, 0.8438, 1.0, 0.0, 1.0, 0.03125, 1.0, 0.03125, 1.0, 0.0, 1.0, 0.4062, 1.0, 0.4375, 1.0, 0.4375, 1.0, 0.4062, 1.0, 0.8125, 1.0, 0.8438, 1.0, 0.8438, 1.0, 0.8125, 1.0, 0.375, 1.0, 0.375, 1.0, 0.375, 1.0, 0.375, 1.0, 0.6875, 1.0, 0.7188, 1.0, 0.7188, 1.0, 0.6875, 1.0, 0.25, 1.0, 0.2812, 1.0, 0.2812, 1.0, 0.25, 1.0, 0.6562, 1.0, 0.6875, 1.0, 0.6875, 1.0, 0.6562, 1.0, 0.2188, 1.0, 0.25, 1.0, 0.25, 1.0, 0.2188, 1.0, 0.625, 1.0, 0.6562, 1.0, 0.6562, 1.0, 0.625, 1.0, 0.3438, 1.0, 0.375, 1.0, 0.375, 1.0, 0.3438, 1.0, 0.5938, 1.0, 0.625, 1.0, 0.625, 1.0, 0.5938, 1.0, 0.2188, 1.0, 0.1875, 1.0, 0.1875, 1.0, 0.2188, 1.0, 0.5625, 1.0, 0.5938, 1.0, 0.5938, 1.0, 0.5625, 1.0, 0.9688, 1.0, 1.0, 1.0, 1.0, 1.0, 0.9688, 1.0, 0.125, 1.0, 0.1562, 1.0, 0.1562, 1.0, 0.125, 1.0, 0.5312, 1.0, 0.5625, 1.0, 0.5625, 1.0, 0.5312, 1.0, 0.9375, 1.0, 0.9688, 1.0, 0.9688, 1.0, 0.9375, 1.0, 0.09375, 1.0, 0.125, 1.0, 0.125, 1.0, 0.09375, 1.0, 0.5, 1.0, 0.5312, 1.0, 0.5312, 1.0, 0.5, 1.0, 0.3833, 0.4496, 0.3418, 0.4717, 0.3418, 0.4717, 0.3833, 0.4496, 0.0625, 1.0, 0.09375, 1.0, 0.09375, 1.0, 0.0625, 1.0, 0.4688, 1.0, 0.5, 1.0, 0.5, 1.0, 0.4688, 1.0, 0.875, 1.0, 0.9062, 1.0, 0.9062, 1.0, 0.875, 1.0, 0.03125, 1.0, 0.0625, 1.0, 0.0625, 1.0, 0.03125, 1.0, 0.4375, 1.0, 0.4688, 1.0, 0.4688, 1.0, 0.4375, 1.0, 0.8438, 1.0, 0.875, 1.0, 0.875, 1.0, 0.8438, 1.0, 0.0, 1.0, 0.03125, 1.0, 0.03125, 1.0, 0.0, 1.0, 0.4062, 1.0, 0.4375, 1.0, 0.4375, 1.0, 0.4062, 1.0, 0.8125, 1.0, 0.8438, 1.0, 0.8438, 1.0, 0.8125, 1.0, 0.375, 1.0, 0.4062, 1.0, 0.4062, 1.0, 0.375, 1.0, 0.7812, 1.0, 0.8125, 1.0, 0.8125, 1.0, 0.7812, 1.0, 0.2188, 1.0, 0.2188, 1.0, 0.2188, 1.0, 0.2188, 1.0, 0.75, 1.0, 0.7812, 1.0, 0.7812, 1.0, 0.75, 1.0, 0.375, 1.0, 0.375, 1.0, 0.375, 1.0, 0.375, 1.0, 0.7188, 1.0, 0.75, 1.0, 0.75, 1.0, 0.7188, 1.0, 0.9375, 1.0, 0.9688, 1.0, 0.9688, 1.0, 0.9375, 1.0, 0.5938, 1.0, 0.625, 1.0, 0.625, 1.0, 0.5938, 1.0, 0.1562, 1.0, 0.1875, 1.0, 0.1875, 1.0, 0.1562, 1.0, 0.5625, 1.0, 0.5938, 1.0, 0.5938, 1.0, 0.5625, 1.0, 0.9688, 1.0, 1.0, 1.0, 1.0, 1.0, 0.9688, 1.0, 0.125, 1.0, 0.1562, 1.0, 0.1562, 1.0, 0.125, 1.0, 0.5312, 1.0, 0.5625, 1.0, 0.5625, 1.0, 0.5312, 1.0, 0.9375, 1.0, 0.9688, 1.0, 0.9688, 1.0, 0.9375, 1.0, 0.09375, 1.0, 0.125, 1.0, 0.125, 1.0, 0.09375, 1.0, 0.5, 1.0, 0.5312, 1.0, 0.5312, 1.0, 0.5, 1.0, 0.3833, 0.4496, 0.3418, 0.4717, 0.3418, 0.4717, 0.3833, 0.4496, 0.0625, 1.0, 0.09375, 1.0, 0.09375, 1.0, 0.0625, 1.0, 0.4688, 1.0, 0.5, 1.0, 0.5, 1.0, 0.4688, 1.0, 0.875, 1.0, 0.9062, 1.0, 0.9062, 1.0, 0.875, 1.0, 0.03125, 1.0, 0.0625, 1.0, 0.0625, 1.0, 0.03125, 1.0, 0.4375, 1.0, 0.4688, 1.0, 0.4688, 1.0, 0.4375, 1.0, 0.8438, 1.0, 0.875, 1.0, 0.875, 1.0, 0.8438, 1.0, 0.0, 1.0, 0.03125, 1.0, 0.03125, 1.0, 0.0, 1.0, 0.4062, 1.0, 0.4375, 1.0, 0.4375, 1.0, 0.4062, 1.0, 0.8125, 1.0, 0.8438, 1.0, 0.8438, 1.0, 0.8125, 1.0, 0.375, 1.0, 0.4062, 1.0, 0.4062, 1.0, 0.375, 1.0, 0.7812, 1.0, 0.8125, 1.0, 0.8125, 1.0, 0.7812, 1.0, 0.1875, 1.0, 0.2188, 1.0, 0.2188, 1.0, 0.1875, 1.0, 0.75, 1.0, 0.7812, 1.0, 0.7812, 1.0, 0.75, 1.0, 0.1562, 1.0, 0.1562, 1.0, 0.1562, 1.0, 0.1562, 1.0, 0.7188, 1.0, 0.75, 1.0, 0.75, 1.0, 0.7188, 1.0, 0.2812, 1.0, 0.3125, 1.0, 0.3125, 1.0, 0.2812, 1.0, 0.6875, 1.0, 0.7188, 1.0, 0.7188, 1.0, 0.6875, 1.0, 0.25, 1.0, 0.2812, 1.0, 0.2812, 1.0, 0.25, 1.0, 0.6562, 1.0, 0.6875, 1.0, 0.6875, 1.0, 0.6562, 1.0, 0.2188, 1.0, 0.25, 1.0, 0.25, 1.0, 0.2188, 1.0, 0.625, 1.0, 0.6562, 1.0, 0.6562, 1.0, 0.625, 1.0, 0.625, 1.0, 0.6562, 1.0, 0.6562, 1.0, 0.625, 1.0, 0.09375, 1.0, 0.125, 1.0, 0.125, 1.0, 0.09375, 1.0, 0.5, 1.0, 0.5312, 1.0, 0.5312, 1.0, 0.5, 1.0, 0.3833, 0.4496, 0.3418, 0.4717, 0.3418, 0.4717, 0.3833, 0.4496, 0.0625, 1.0, 0.09375, 1.0, 0.09375, 1.0, 0.0625, 1.0, 0.4688, 1.0, 0.5, 1.0, 0.5, 1.0, 0.4688, 1.0, 0.875, 1.0, 0.9062, 1.0, 0.9062, 1.0, 0.875, 1.0, 0.03125, 1.0, 0.0625, 1.0, 0.0625, 1.0, 0.03125, 1.0, 0.4375, 1.0, 0.4688, 1.0, 0.4688, 1.0, 0.4375, 1.0, 0.8438, 1.0, 0.875, 1.0, 0.875, 1.0, 0.8438, 1.0, 0.0, 1.0, 0.03125, 1.0, 0.03125, 1.0, 0.0, 1.0, 0.4062, 1.0, 0.4375, 1.0, 0.4375, 1.0, 0.4062, 1.0, 0.8125, 1.0, 0.8438, 1.0, 0.8438, 1.0, 0.8125, 1.0, 0.375, 1.0, 0.4062, 1.0, 0.4062, 1.0, 0.375, 1.0, 0.7812, 1.0, 0.8125, 1.0, 0.8125, 1.0, 0.7812, 1.0, 0.3438, 1.0, 0.375, 1.0, 0.375, 1.0, 0.3438, 1.0, 0.75, 1.0, 0.7812, 1.0, 0.7812, 1.0, 0.75, 1.0, 0.3125, 1.0, 0.3438, 1.0, 0.3438, 1.0, 0.3125, 1.0, 0.7188, 1.0, 0.75, 1.0, 0.75, 1.0, 0.7188, 1.0, 0.2812, 1.0, 0.3125, 1.0, 0.3125, 1.0, 0.2812, 1.0, 0.6875, 1.0, 0.7188, 1.0, 0.7188, 1.0, 0.6875, 1.0, 0.25, 1.0, 0.2812, 1.0, 0.2812, 1.0, 0.25, 1.0, 0.6562, 1.0, 0.6875, 1.0, 0.6875, 1.0, 0.6562, 1.0, 0.2188, 1.0, 0.25, 1.0, 0.25, 1.0, 0.2188, 1.0, 0.625, 1.0, 0.6562, 1.0, 0.6562, 1.0, 0.625, 1.0, 0.1875, 1.0, 0.2188, 1.0, 0.2188, 1.0, 0.1875, 1.0, 0.5938, 1.0, 0.625, 1.0, 0.625, 1.0, 0.5938, 1.0, 0.1562, 1.0, 0.1875, 1.0, 0.1875, 1.0, 0.1562, 1.0, 0.5625, 1.0, 0.5938, 1.0, 0.5938, 1.0, 0.5625, 1.0, 0.9688, 1.0, 1.0, 1.0, 1.0, 1.0, 0.9688, 1.0, 0.125, 1.0, 0.1562, 1.0, 0.1562, 1.0, 0.125, 1.0, 0.5312, 1.0, 0.5625, 1.0, 0.5625, 1.0, 0.5312, 1.0, 0.0, 1.0, 0.03125, 1.0, 0.03125, 1.0, 0.0, 1.0, 0.1875, 1.0, 0.2188, 1.0, 0.2188, 1.0, 0.1875, 1.0, 0.5938, 1.0, 0.625, 1.0, 0.625, 1.0, 0.5938, 1.0, 0.1562, 1.0, 0.1875, 1.0, 0.1875, 1.0, 0.1562, 1.0, 0.5625, 1.0, 0.5938, 1.0, 0.5938, 1.0, 0.5625, 1.0, 0.9688, 1.0, 1.0, 1.0, 1.0, 1.0, 0.9688, 1.0, 0.125, 1.0, 0.1562, 1.0, 0.1562, 1.0, 0.125, 1.0, 0.5312, 1.0, 0.5625, 1.0, 0.5625, 1.0, 0.5312, 1.0, 0.9375, 1.0, 0.9688, 1.0, 0.9688, 1.0, 0.9375, 1.0, 0.09375, 1.0, 0.125, 1.0, 0.125, 1.0, 0.09375, 1.0, 0.5, 1.0, 0.5312, 1.0, 0.5312, 1.0, 0.5, 1.0, 0.3833, 0.4496, 0.3418, 0.4717, 0.3418, 0.4717, 0.3833, 0.4496, 0.0625, 1.0, 0.09375, 1.0, 0.09375, 1.0, 0.0625, 1.0, 0.4688, 1.0, 0.5, 1.0, 0.5, 1.0, 0.4688, 1.0, 0.875, 1.0, 0.9062, 1.0, 0.9062, 1.0, 0.875, 1.0, 0.03125, 1.0, 0.0625, 1.0, 0.0625, 1.0, 0.03125, 1.0, 0.4375, 1.0, 0.4688, 1.0, 0.4688, 1.0, 0.4375, 1.0, 0.8438, 1.0, 0.875, 1.0, 0.875, 1.0, 0.8438, 1.0, 0.0, 1.0, 0.03125, 1.0, 0.03125, 1.0, 0.0, 1.0, 0.4062, 1.0, 0.4375, 1.0, 0.4375, 1.0, 0.4062, 1.0, 0.8125, 1.0, 0.8438, 1.0, 0.8438, 1.0, 0.8125, 1.0, 0.375, 1.0, 0.4062, 1.0, 0.4062, 1.0, 0.375, 1.0, 0.7812, 1.0, 0.8125, 1.0, 0.8125, 1.0, 0.7812, 1.0, 0.3438, 1.0, 0.375, 1.0, 0.375, 1.0, 0.3438, 1.0, 0.75, 1.0, 0.7812, 1.0, 0.7812, 1.0, 0.75, 1.0, 0.3125, 1.0, 0.3438, 1.0, 0.3438, 1.0, 0.3125, 1.0, 0.7188, 1.0, 0.75, 1.0, 0.75, 1.0, 0.7188, 1.0, 0.2812, 1.0, 0.3125, 1.0, 0.3125, 1.0, 0.2812, 1.0, 0.6875, 1.0, 0.7188, 1.0, 0.7188, 1.0, 0.6875, 1.0, 0.25, 1.0, 0.2812, 1.0, 0.2812, 1.0, 0.25, 1.0, 0.6562, 1.0, 0.6875, 1.0, 0.6875, 1.0, 0.6562, 1.0, 0.2188, 1.0, 0.25, 1.0, 0.25, 1.0, 0.2188, 1.0, 0.3125, 1.0, 0.3438, 1.0, 0.3438, 1.0, 0.3125, 1.0, 0.4062, 1.0, 0.4375, 1.0, 0.4375, 1.0, 0.4062, 1.0, 0.8125, 1.0, 0.8438, 1.0, 0.8438, 1.0, 0.8125, 1.0, 0.375, 1.0, 0.4062, 1.0, 0.4062, 1.0, 0.375, 1.0, 0.7812, 1.0, 0.8125, 1.0, 0.8125, 1.0, 0.7812, 1.0, 0.3438, 1.0, 0.375, 1.0, 0.375, 1.0, 0.3438, 1.0, 0.75, 1.0, 0.7812, 1.0, 0.7812, 1.0, 0.75, 1.0, 0.3125, 1.0, 0.3438, 1.0, 0.3438, 1.0, 0.3125, 1.0, 0.7188, 1.0, 0.75, 1.0, 0.75, 1.0, 0.7188, 1.0, 0.2812, 1.0, 0.3125, 1.0, 0.3125, 1.0, 0.2812, 1.0, 0.6875, 1.0, 0.7188, 1.0, 0.7188, 1.0, 0.6875, 1.0, 0.25, 1.0, 0.2812, 1.0, 0.2812, 1.0, 0.25, 1.0, 0.6562, 1.0, 0.6875, 1.0, 0.6875, 1.0, 0.6562, 1.0, 0.2188, 1.0, 0.25, 1.0, 0.25, 1.0, 0.2188, 1.0, 0.625, 1.0, 0.6562, 1.0, 0.6562, 1.0, 0.625, 1.0, 0.1875, 1.0, 0.2188, 1.0, 0.2188, 1.0, 0.1875, 1.0, 0.5938, 1.0, 0.625, 1.0, 0.625, 1.0, 0.5938, 1.0, 0.1562, 1.0, 0.1875, 1.0, 0.1875, 1.0, 0.1562, 1.0, 0.5625, 1.0, 0.5938, 1.0, 0.5938, 1.0, 0.5625, 1.0, 0.9688, 1.0, 1.0, 1.0, 1.0, 1.0, 0.9688, 1.0, 0.125, 1.0, 0.1562, 1.0, 0.1562, 1.0, 0.125, 1.0, 0.5312, 1.0, 0.5625, 1.0, 0.5625, 1.0, 0.5312, 1.0, 0.9375, 1.0, 0.9688, 1.0, 0.9688, 1.0, 0.9375, 1.0, 0.09375, 1.0, 0.125, 1.0, 0.125, 1.0, 0.09375, 1.0, 0.5, 1.0, 0.5312, 1.0, 0.5312, 1.0, 0.5, 1.0, 0.3833, 0.4496, 0.3418, 0.4717, 0.3418, 0.4717, 0.3833, 0.4496, 0.0625, 1.0, 0.09375, 1.0, 0.09375, 1.0, 0.0625, 1.0, 0.4688, 1.0, 0.5, 1.0, 0.5, 1.0, 0.4688, 1.0, 0.875, 1.0, 0.9062, 1.0, 0.9062, 1.0, 0.875, 1.0, 0.03125, 1.0, 0.0625, 1.0, 0.0625, 1.0, 0.03125, 1.0, 0.4375, 1.0, 0.4688, 1.0, 0.4688, 1.0, 0.4375, 1.0, 0.8438, 1.0, 0.875, 1.0, 0.875, 1.0, 0.8438, 1.0, 0.2188, 1.0, 0.25, 1.0, 0.25, 1.0, 0.2188, 1.0, 0.7188, 1.0, 0.75, 1.0, 0.75, 1.0, 0.7188, 1.0, 0.2812, 1.0, 0.3125, 1.0, 0.3125, 1.0, 0.2812, 1.0, 0.6875, 1.0, 0.7188, 1.0, 0.7188, 1.0, 0.6875, 1.0, 0.25, 1.0, 0.2812, 1.0, 0.2812, 1.0, 0.25, 1.0, 0.6562, 1.0, 0.6875, 1.0, 0.6875, 1.0, 0.6562, 1.0, 0.2188, 1.0, 0.25, 1.0, 0.25, 1.0, 0.2188, 1.0, 0.625, 1.0, 0.6562, 1.0, 0.6562, 1.0, 0.625, 1.0, 0.1875, 1.0, 0.2188, 1.0, 0.2188, 1.0, 0.1875, 1.0, 0.5938, 1.0, 0.625, 1.0, 0.625, 1.0, 0.5938, 1.0, 0.1562, 1.0, 0.1875, 1.0, 0.1875, 1.0, 0.1562, 1.0, 0.5625, 1.0, 0.5938, 1.0, 0.5938, 1.0, 0.5625, 1.0, 0.9688, 1.0, 1.0, 1.0, 1.0, 1.0, 0.9688, 1.0, 0.125, 1.0, 0.1562, 1.0, 0.1562, 1.0, 0.125, 1.0, 0.5312, 1.0, 0.5625, 1.0, 0.5625, 1.0, 0.5312, 1.0, 0.9375, 1.0, 0.9688, 1.0, 0.9688, 1.0, 0.9375, 1.0, 0.09375, 1.0, 0.125, 1.0, 0.125, 1.0, 0.09375, 1.0, 0.5, 1.0, 0.5312, 1.0, 0.5312, 1.0, 0.5, 1.0, 0.3833, 0.4496, 0.3418, 0.4717, 0.3418, 0.4717, 0.3833, 0.4496, 0.0625, 1.0, 0.09375, 1.0, 0.09375, 1.0, 0.0625, 1.0, 0.4688, 1.0, 0.5, 1.0, 0.5, 1.0, 0.4688, 1.0, 0.875, 1.0, 0.9062, 1.0, 0.9062, 1.0, 0.875, 1.0, 0.03125, 1.0, 0.0625, 1.0, 0.0625, 1.0, 0.03125, 1.0, 0.4375, 1.0, 0.4688, 1.0, 0.4688, 1.0, 0.4375, 1.0, 0.8438, 1.0, 0.875, 1.0, 0.875, 1.0, 0.8438, 1.0, 0.0, 1.0, 0.03125, 1.0, 0.03125, 1.0, 0.0, 1.0, 0.4062, 1.0, 0.4375, 1.0, 0.4375, 1.0, 0.4062, 1.0, 0.8125, 1.0, 0.8438, 1.0, 0.8438, 1.0, 0.8125, 1.0, 0.375, 1.0, 0.4062, 1.0, 0.4062, 1.0, 0.375, 1.0, 0.7812, 1.0, 0.8125, 1.0, 0.8125, 1.0, 0.7812, 1.0, 0.3438, 1.0, 0.375, 1.0, 0.375, 1.0, 0.3438, 1.0, 0.75, 1.0, 0.7812, 1.0, 0.7812, 1.0, 0.75, 1.0, 0.2968, 0.4854, 0.25, 0.49, 0.2032, 0.4854, 0.1582, 0.4717, 0.1167, 0.4496, 0.08029, 0.4197, 0.05045, 0.3833, 0.02827, 0.3418, 0.01461, 0.2968, 0.01, 0.25, 0.01461, 0.2032, 0.02827, 0.1582, 0.05045, 0.1167, 0.08029, 0.08029, 0.1167, 0.05045, 0.1582, 0.02827, 0.2032, 0.01461, 0.25, 0.01, 0.2968, 0.01461, 0.3418, 0.02827, 0.3833, 0.05045, 0.4197, 0.08029, 0.4496, 0.1167, 0.4717, 0.1582, 0.4854, 0.2032, 0.49, 0.25, 0.4854, 0.2968, 0.4717, 0.3418, 0.4496, 0.3833, 0.4197, 0.4197, 0.3833, 0.4496, 0.3418, 0.4717, 0.625, 1.0, 0.6562, 1.0, 0.6562, 1.0, 0.625, 1.0, 0.1875, 1.0, 0.2188, 1.0, 0.2188, 1.0, 0.1875, 1.0, 0.5938, 1.0, 0.625, 1.0, 0.625, 1.0, 0.5938, 1.0, 0.1562, 1.0, 0.1875, 1.0, 0.1875, 1.0, 0.1562, 1.0, 0.5625, 1.0, 0.5938, 1.0, 0.5938, 1.0, 0.5625, 1.0, 0.9688, 1.0, 1.0, 1.0, 1.0, 1.0, 0.9688, 1.0, 0.125, 1.0, 0.1562, 1.0, 0.1562, 1.0, 0.125, 1.0, 0.5312, 1.0, 0.5625, 1.0, 0.5625, 1.0, 0.5312, 1.0, 0.9375, 1.0, 0.9688, 1.0, 0.9688, 1.0, 0.9375, 1.0, 0.09375, 1.0, 0.125, 1.0, 0.125, 1.0, 0.09375, 1.0, 0.5, 1.0, 0.5312, 1.0, 0.5312, 1.0, 0.5, 1.0, 0.3833, 0.4496, 0.3418, 0.4717, 0.3418, 0.4717, 0.3833, 0.4496, 0.0625, 1.0, 0.09375, 1.0, 0.09375, 1.0, 0.0625, 1.0, 0.4688, 1.0, 0.5, 1.0, 0.5, 1.0, 0.4688, 1.0, 0.875, 1.0, 0.9062, 1.0, 0.9062, 1.0, 0.875, 1.0, 0.03125, 1.0, 0.0625, 1.0, 0.0625, 1.0, 0.03125, 1.0, 0.4375, 1.0, 0.4688, 1.0, 0.4688, 1.0, 0.4375, 1.0, 0.8438, 1.0, 0.875, 1.0, 0.875, 1.0, 0.8438, 1.0, 0.0, 1.0, 0.03125, 1.0, 0.03125, 1.0, 0.0, 1.0, 0.4062, 1.0, 0.4375, 1.0, 0.4375, 1.0, 0.4062, 1.0, 0.8125, 1.0, 0.8438, 1.0, 0.8438, 1.0, 0.8125, 1.0, 0.375, 1.0, 0.4062, 1.0, 0.4062, 1.0, 0.375, 1.0, 0.7812, 1.0, 0.8125, 1.0, 0.8125, 1.0, 0.7812, 1.0, 0.3438, 1.0, 0.375, 1.0, 0.375, 1.0, 0.3438, 1.0, 0.75, 1.0, 0.7812, 1.0, 0.7812, 1.0, 0.75, 1.0, 0.3125, 1.0, 0.3438, 1.0, 0.3438, 1.0, 0.3125, 1.0, 0.7188, 1.0, 0.75, 1.0, 0.75, 1.0, 0.7188, 1.0, 0.2812, 1.0, 0.3125, 1.0, 0.3125, 1.0, 0.2812, 1.0, 0.6875, 1.0, 0.7188, 1.0, 0.7188, 1.0, 0.6875, 1.0, 0.25, 1.0, 0.2812, 1.0, 0.2812, 1.0, 0.25, 1.0, 0.6562, 1.0, 0.6875, 1.0, 0.6875, 1.0, 0.6562, 1.0, 0.1875, 1.0, 0.2188, 1.0, 0.2188, 1.0, 0.1875, 1.0, 0.1875, 1.0, 0.2188, 1.0, 0.2188, 1.0, 0.1875, 1.0, 0.1562, 1.0, 0.1875, 1.0, 0.1875, 1.0, 0.1562, 1.0, 0.3438, 1.0, 0.375, 1.0, 0.375, 1.0, 0.3438, 1.0, 0.3125, 1.0, 0.3438, 1.0, 0.3438, 1.0, 0.3125, 1.0, 0.1562, 1.0, 0.1875, 1.0, 0.1875, 1.0, 0.1562, 1.0, 0.3438, 1.0, 0.375, 1.0, 0.375, 1.0, 0.3438, 1.0, 0.3125, 1.0, 0.3438, 1.0, 0.3438, 1.0, 0.3125, 1.0, 0.2188, 1.0, 0.2188, 1.0, 0.2188, 1.0, 0.2188, 1.0, 0.1875, 1.0, 0.1562, 1.0, 0.1562, 1.0, 0.1875, 1.0, 0.3125, 1.0, 0.3438, 1.0, 0.3438, 1.0, 0.3125, 1.0, 0.3125, 1.0, 0.3125, 1.0, 0.3125, 1.0, 0.3125, 1.0, 0.375, 1.0, 0.3438, 1.0, 0.3438, 1.0, 0.375, 1.0, 0.3125, 1.0, 0.3125, 1.0, 0.3125, 1.0, 0.3125, 1.0, 0.3438, 1.0, 0.3125, 1.0, 0.3125, 1.0, 0.3438, 1.0, 0.1562, 1.0, 0.1562, 1.0, 0.1562, 1.0, 0.1562, 1.0, 0.2812, 1.0, 0.3125, 1.0, 0.3125, 1.0, 0.2812, 1.0, 0.25, 1.0, 0.2812, 1.0, 0.2812, 1.0, 0.25, 1.0, 0.2188, 1.0, 0.25, 1.0, 0.25, 1.0, 0.2188, 1.0, 0.2812, 1.0, 0.25, 1.0, 0.25, 1.0, 0.2812, 1.0, 0.3125, 1.0, 0.3125, 1.0, 0.3125, 1.0, 0.3125, 1.0, 0.25, 1.0, 0.2812, 1.0, 0.2812, 1.0, 0.25, 1.0, 0.25, 1.0, 0.2188, 1.0, 0.2188, 1.0, 0.25, 1.0, 0.3125, 1.0, 0.2812, 1.0, 0.2812, 1.0, 0.3125, 1.0])
me_cylinder.update()

# ---- objects
ob_cylinder = bpy.data.objects.new('Cylinder', me_cylinder)

# ---- transforms, parenting, visibility, modifiers, constraints
ob_cylinder.location = (0.0, 0.0, 1.0)

# ---- collection membership
col_collection.objects.link(ob_cylinder)

# ---- scene / render settings (as saved in the file)
scene.frame_start = 1; scene.frame_end = 250; scene.frame_set(1)
scene.render.engine = 'BLENDER_EEVEE_NEXT'
scene.cycles.sampling_pattern = 'TABULATED_SOBOL'
scene.view_settings.view_transform = 'Filmic'
bpy.context.view_layer.update()

# ---- added for rendering (the .blend has no active camera and no usable light): camera, sun
cam_auto = bpy.data.cameras.new('AutoCamera')
cam_auto.lens = 50.0
cam_auto.sensor_width = 36.0
cam_auto.clip_end = 1000.0
ob_auto_camera = bpy.data.objects.new('AutoCamera', cam_auto)
scene.collection.objects.link(ob_auto_camera)
ob_auto_camera.location = (11.8531, -14.4292, 12.8203)
ob_auto_camera.rotation_euler = (1.09748, -7.21219e-08, 0.694738)
scene.camera = ob_auto_camera
light_auto_sun = bpy.data.lights.new('AutoSun', 'SUN')
light_auto_sun.energy = 3.0
light_auto_sun.angle = 0.0523599
ob_auto_sun = bpy.data.objects.new('AutoSun', light_auto_sun)
scene.collection.objects.link(ob_auto_sun)
ob_auto_sun.rotation_euler = (0.872665, 0.174533, 0.523599)
bpy.context.view_layer.update()
